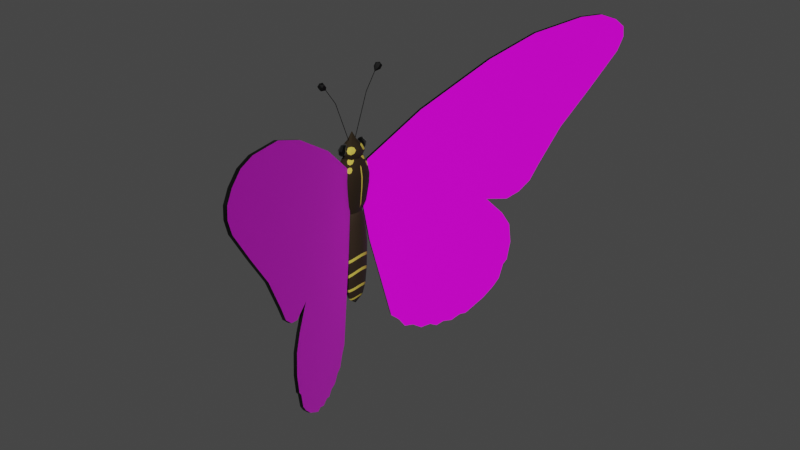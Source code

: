 # Source: monarch_butterfly.blend  (saved by Blender 3.2.14; exported with 4.5.12 LTS)
import bpy
from mathutils import Matrix  # noqa: F401  (used for matrix-valued properties, if any)

bpy.ops.wm.read_factory_settings(use_empty=True)
scene = bpy.context.scene
scene.name = 'Scene'

# ---- collections
col_collection = bpy.data.collections.new('Collection'); scene.collection.children.link(col_collection)

# ---- images (referenced by path relative to the original .blend; pixels are not part of the script)
import os
ASSET_DIR = os.environ.get("B2B_ASSET_DIR", "")  # directory of the original .blend (textures are referenced by path, not embedded)
HERE = os.path.dirname(os.path.abspath(__file__))  # packed textures are extracted next to this script under _unpacked/

def load_image(name, relpath, width, height, colorspace="sRGB"):
    """Load a texture the original file referenced (path relative to the .blend, or extracted next to this script)."""
    p = next((c for c in (os.path.join(HERE, relpath), os.path.join(ASSET_DIR, relpath)) if relpath and os.path.exists(c)), "")
    if p:
        img = bpy.data.images.load(p, check_existing=True)
        img.name = name
    else:  # same state as the original file: an image datablock whose file is absent (Cycles renders it pink)
        img = bpy.data.images.new(name, width, height)
        img.source = "FILE"
        img.filepath = "//" + (relpath or name)
    img.colorspace_settings.name = colorspace
    return img
img_screenshot_21_png = load_image('Screenshot_21.png', 'textures/Screenshot_21.png', 1024, 1024, 'sRGB')

# ---- materials (node trees are filled in below, after node groups)
mat_material_001 = bpy.data.materials.new('Material.001')
mat_material_001.use_transparent_shadow = False
mat_wings_sides = bpy.data.materials.new('wings_sides')
mat_wings_sides.use_transparent_shadow = False
mat_tail = bpy.data.materials.new('tail')
mat_tail.use_transparent_shadow = False
mat_tail_strips = bpy.data.materials.new('tail_strips')
mat_tail_strips.use_transparent_shadow = False
mat_body_head = bpy.data.materials.new('body_head')
mat_body_head.use_transparent_shadow = False
mat_antenas = bpy.data.materials.new('antenas')
mat_antenas.use_transparent_shadow = False
mat_eyes = bpy.data.materials.new('eyes')
mat_eyes.use_transparent_shadow = False

# ---- node groups
ng_auto_smooth = bpy.data.node_groups.new('Auto Smooth', 'GeometryNodeTree')
_s = ng_auto_smooth.interface.new_socket(name='Geometry', in_out='OUTPUT', socket_type='NodeSocketGeometry')
_s = ng_auto_smooth.interface.new_socket(name='Geometry', in_out='INPUT', socket_type='NodeSocketGeometry')
_s = ng_auto_smooth.interface.new_socket(name='Angle', in_out='INPUT', socket_type='NodeSocketFloat')
_s.subtype = 'ANGLE'
_s.min_value = 0.0
_s.max_value = 3.142
ng_auto_smooth.is_modifier = True
_N = ng_auto_smooth.nodes; _L = ng_auto_smooth.links
n0 = _N.new('NodeGroupOutput'); n0.name = 'Group Output'; n0.location = (480, -100)
n1 = _N.new('NodeGroupInput'); n1.name = 'Group Input'; n1.location = (-420, -300)
n2 = _N.new('NodeGroupInput'); n2.name = 'Group Input.001'; n2.location = (-60, -100)
n3 = _N.new('GeometryNodeSetShadeSmooth'); n3.name = 'Set Shade Smooth'; n3.location = (120, -100)
n3.domain = 'EDGE'
n4 = _N.new('GeometryNodeSetShadeSmooth'); n4.name = 'Set Shade Smooth.001'; n4.location = (300, -100)
n5 = _N.new('GeometryNodeInputMeshEdgeAngle'); n5.name = 'Edge Angle'; n5.location = (-420, -220)
n6 = _N.new('GeometryNodeInputEdgeSmooth'); n6.name = 'Is Edge Smooth'; n6.location = (-60, -160)
n7 = _N.new('GeometryNodeInputShadeSmooth'); n7.name = 'Is Face Smooth'; n7.location = (-240, -340)
n8 = _N.new('FunctionNodeBooleanMath'); n8.name = 'Boolean Math'; n8.location = (-60, -220)
n9 = _N.new('FunctionNodeCompare'); n9.name = 'Compare'; n9.location = (-240, -180)
n9.operation = 'LESS_EQUAL'
_L.new(n5.outputs[0], n9.inputs[0])
_L.new(n4.outputs[0], n0.inputs[0])
_L.new(n1.outputs[1], n9.inputs[1])
_L.new(n9.outputs[0], n8.inputs[0])
_L.new(n7.outputs[0], n8.inputs[1])
_L.new(n2.outputs[0], n3.inputs[0])
_L.new(n6.outputs[0], n3.inputs[1])
_L.new(n3.outputs[0], n4.inputs[0])
_L.new(n8.outputs[0], n3.inputs[2])
n0.is_active_output = True

# ---- material node trees
mat_material_001.use_nodes = True; mat_material_001.node_tree.nodes.clear()
_N = mat_material_001.node_tree.nodes; _L = mat_material_001.node_tree.links
n0 = _N.new('ShaderNodeBsdfPrincipled'); n0.name = 'Principled BSDF'; n0.location = (10, 300)
n0.distribution = 'GGX'
n0.subsurface_method = 'RANDOM_WALK_SKIN'
n0.inputs[1].default_value = 0.06218
n0.inputs[2].default_value = 0.8368
n0.inputs[3].default_value = 1.45
n0.inputs[13].default_value = 0.08549
n0.inputs[24].default_value = 0.03109
n0.inputs[27].default_value = (0.0, 0.0, 0.0, 1.0)
n0.inputs[28].default_value = 1.0
n1 = _N.new('ShaderNodeOutputMaterial'); n1.name = 'Material Output'; n1.location = (300, 300)
n2 = _N.new('ShaderNodeTexImage'); n2.name = 'Image Texture'; n2.location = (-280, 280)
n2.image = img_screenshot_21_png
_L.new(n0.outputs[0], n1.inputs[0])
_L.new(n2.outputs[0], n0.inputs[0])
n1.is_active_output = True
mat_wings_sides.use_nodes = True; mat_wings_sides.node_tree.nodes.clear()
_N = mat_wings_sides.node_tree.nodes; _L = mat_wings_sides.node_tree.links
n0 = _N.new('ShaderNodeBsdfPrincipled'); n0.name = 'Principled BSDF'; n0.location = (10, 300)
n0.distribution = 'GGX'
n0.subsurface_method = 'RANDOM_WALK_SKIN'
n0.inputs[0].default_value = (0.0, 0.0, 0.0, 1.0)
n0.inputs[1].default_value = 0.03627
n0.inputs[2].default_value = 0.8264
n0.inputs[3].default_value = 1.45
n0.inputs[13].default_value = 0.1891
n0.inputs[24].default_value = 0.009326
n0.inputs[27].default_value = (0.0, 0.0, 0.0, 1.0)
n0.inputs[28].default_value = 1.0
n1 = _N.new('ShaderNodeOutputMaterial'); n1.name = 'Material Output'; n1.location = (300, 300)
_L.new(n0.outputs[0], n1.inputs[0])
n1.is_active_output = True
mat_tail.use_nodes = True; mat_tail.node_tree.nodes.clear()
_N = mat_tail.node_tree.nodes; _L = mat_tail.node_tree.links
n0 = _N.new('ShaderNodeBsdfPrincipled'); n0.name = 'Principled BSDF'; n0.location = (10, 300)
n0.distribution = 'GGX'
n0.subsurface_method = 'RANDOM_WALK_SKIN'
n0.inputs[0].default_value = (0.02717, 0.01757, 0.01042, 1.0)
n0.inputs[2].default_value = 0.7798
n0.inputs[3].default_value = 1.45
n0.inputs[13].default_value = 0.1321
n0.inputs[24].default_value = 0.02383
n0.inputs[27].default_value = (0.0, 0.0, 0.0, 1.0)
n0.inputs[28].default_value = 1.0
n1 = _N.new('ShaderNodeOutputMaterial'); n1.name = 'Material Output'; n1.location = (300, 300)
_L.new(n0.outputs[0], n1.inputs[0])
n1.is_active_output = True
mat_tail_strips.use_nodes = True; mat_tail_strips.node_tree.nodes.clear()
_N = mat_tail_strips.node_tree.nodes; _L = mat_tail_strips.node_tree.links
n0 = _N.new('ShaderNodeBsdfPrincipled'); n0.name = 'Principled BSDF'; n0.location = (10, 300)
n0.distribution = 'GGX'
n0.subsurface_method = 'RANDOM_WALK_SKIN'
n0.inputs[0].default_value = (0.6267, 0.4866, 0.06831, 1.0)
n0.inputs[2].default_value = 0.842
n0.inputs[3].default_value = 1.45
n0.inputs[13].default_value = 0.09067
n0.inputs[24].default_value = 0.01658
n0.inputs[27].default_value = (0.0, 0.0, 0.0, 1.0)
n0.inputs[28].default_value = 1.0
n1 = _N.new('ShaderNodeOutputMaterial'); n1.name = 'Material Output'; n1.location = (300, 300)
_L.new(n0.outputs[0], n1.inputs[0])
n1.is_active_output = True
mat_body_head.use_nodes = True; mat_body_head.node_tree.nodes.clear()
_N = mat_body_head.node_tree.nodes; _L = mat_body_head.node_tree.links
n0 = _N.new('ShaderNodeBsdfPrincipled'); n0.name = 'Principled BSDF'; n0.location = (10, 300)
n0.distribution = 'GGX'
n0.subsurface_method = 'RANDOM_WALK_SKIN'
n0.inputs[0].default_value = (0.02365, 0.01602, 0.008286, 1.0)
n0.inputs[2].default_value = 0.7746
n0.inputs[3].default_value = 1.45
n0.inputs[13].default_value = 0.08549
n0.inputs[24].default_value = 0.02487
n0.inputs[27].default_value = (0.0, 0.0, 0.0, 1.0)
n0.inputs[28].default_value = 1.0
n1 = _N.new('ShaderNodeOutputMaterial'); n1.name = 'Material Output'; n1.location = (300, 300)
_L.new(n0.outputs[0], n1.inputs[0])
n1.is_active_output = True
mat_antenas.use_nodes = True; mat_antenas.node_tree.nodes.clear()
_N = mat_antenas.node_tree.nodes; _L = mat_antenas.node_tree.links
n0 = _N.new('ShaderNodeBsdfPrincipled'); n0.name = 'Principled BSDF'; n0.location = (10, 300)
n0.distribution = 'GGX'
n0.subsurface_method = 'RANDOM_WALK_SKIN'
n0.inputs[0].default_value = (0.0, 0.0, 0.0, 1.0)
n0.inputs[2].default_value = 0.6508
n0.inputs[3].default_value = 1.45
n0.inputs[13].default_value = 0.1587
n0.inputs[24].default_value = 0.0254
n0.inputs[27].default_value = (0.0, 0.0, 0.0, 1.0)
n0.inputs[28].default_value = 1.0
n1 = _N.new('ShaderNodeOutputMaterial'); n1.name = 'Material Output'; n1.location = (300, 300)
_L.new(n0.outputs[0], n1.inputs[0])
n1.is_active_output = True
mat_eyes.use_nodes = True; mat_eyes.node_tree.nodes.clear()
_N = mat_eyes.node_tree.nodes; _L = mat_eyes.node_tree.links
n0 = _N.new('ShaderNodeBsdfPrincipled'); n0.name = 'Principled BSDF'; n0.location = (10, 300)
n0.distribution = 'GGX'
n0.subsurface_method = 'RANDOM_WALK_SKIN'
n0.inputs[0].default_value = (0.0, 0.0, 0.0, 1.0)
n0.inputs[1].default_value = 0.5238
n0.inputs[2].default_value = 0.1429
n0.inputs[3].default_value = 1.45
n0.inputs[11].default_value = 2.042
n0.inputs[13].default_value = 0.6984
n0.inputs[24].default_value = 0.1
n0.inputs[27].default_value = (0.0, 0.0, 0.0, 1.0)
n0.inputs[28].default_value = 1.0
n1 = _N.new('ShaderNodeOutputMaterial'); n1.name = 'Material Output'; n1.location = (300, 300)
_L.new(n0.outputs[0], n1.inputs[0])
n1.is_active_output = True

# ---- world
world_world = bpy.data.worlds.new('World'); scene.world = world_world
world_world.use_nodes = True; world_world.node_tree.nodes.clear()
_N = world_world.node_tree.nodes; _L = world_world.node_tree.links
n0 = _N.new('ShaderNodeOutputWorld'); n0.name = 'World Output'; n0.location = (300, 300)
n1 = _N.new('ShaderNodeBackground'); n1.name = 'Background'; n1.location = (10, 300)
n1.inputs[0].default_value = (0.05088, 0.05088, 0.05088, 1.0)
_L.new(n1.outputs[0], n0.inputs[0])
n0.is_active_output = True
world_world.color = (0.05088, 0.05088, 0.05088)
world_world.use_sun_shadow = False
world_world.sun_shadow_jitter_overblur = 0.0

# ---- meshes
me_vert = bpy.data.meshes.new('Vert')
me_vert.from_pydata([(-0.09105, 0.1232, 0.3211), (0.1003, 0.5182, 0.6437), (0.3485, 1.031, 0.9569), (0.517, 1.379, 1.111), (0.6939, 1.744, 1.187), (0.7745, 1.91, 1.185), (0.8345, 2.034, 1.132), (0.8686, 2.104, 1.064), (0.8728, 2.113, 0.9806), (0.8521, 2.07, 0.8691), (0.7528, 1.865, 0.5939), (0.6411, 1.635, 0.2974), (0.5615, 1.47, 0.00795), (0.5284, 1.402, -0.1249), (0.486, 1.315, -0.2056), (0.4384, 1.216, -0.2483), (0.3569, 1.048, -0.2139), (0.4229, 1.184, -0.3716), (0.4539, 1.248, -0.4879), (0.4622, 1.265, -0.6563), (0.4508, 1.242, -0.8152), (0.4364, 1.212, -0.8532), (0.4219, 1.182, -0.9789), (0.3981, 1.133, -1.05), (0.3598, 1.054, -1.133), (0.3185, 0.9687, -1.197), (0.2647, 0.8577, -1.242), (0.1985, 0.721, -1.271), (0.1447, 0.61, -1.268), (0.07648, 0.4691, -1.233), (0.04442, 0.4029, -1.226), (0.02167, 0.3559, -1.152), (-0.008324, 0.294, -1.093), (-0.08715, 0.1313, -0.3621), (-0.1179, 0.0677, 0.072), (0.2874, 0.9045, -1.244), (0.231, 0.7881, -1.281), (0.1704, 0.663, -1.296), (0.1088, 0.5358, -1.279), (-0.05635, 0.1949, -0.6459), (-0.06892, 0.1125, 0.3211), (0.1224, 0.5075, 0.6437), (0.3706, 1.02, 0.9569), (0.5392, 1.368, 1.111), (0.716, 1.733, 1.187), (0.7967, 1.899, 1.185), (0.8566, 2.023, 1.132), (0.8908, 2.094, 1.064), (0.8949, 2.102, 0.9806), (0.8742, 2.06, 0.8691), (0.7749, 1.855, 0.5939), (0.6632, 1.624, 0.2974), (0.5836, 1.46, 0.00795), (0.5505, 1.391, -0.1249), (0.5081, 1.304, -0.2056), (0.4606, 1.206, -0.2483), (0.379, 1.037, -0.2139), (0.445, 1.174, -0.3716), (0.4761, 1.238, -0.4879), (0.4843, 1.255, -0.6563), (0.473, 1.231, -0.8152), (0.4585, 1.201, -0.8532), (0.444, 1.171, -0.9789), (0.4202, 1.122, -1.05), (0.382, 1.043, -1.133), (0.3406, 0.958, -1.197), (0.2868, 0.8469, -1.242), (0.2206, 0.7103, -1.271), (0.1669, 0.5993, -1.268), (0.09861, 0.4584, -1.233), (0.06655, 0.3922, -1.226), (0.0438, 0.3452, -1.152), (0.01381, 0.2833, -1.093), (-0.06501, 0.1206, -0.3621), (-0.09581, 0.05698, 0.072), (0.3095, 0.8938, -1.244), (0.2531, 0.7774, -1.281), (0.1926, 0.6523, -1.296), (0.1309, 0.5251, -1.279), (-0.03422, 0.1841, -0.6459), (-0.09058, -0.1232, 0.321), (0.1006, -0.5182, 0.6436), (0.3486, -1.031, 0.9568), (0.5171, -1.379, 1.111), (0.6938, -1.744, 1.187), (0.7744, -1.91, 1.185), (0.8344, -2.034, 1.132), (0.8685, -2.105, 1.064), (0.8726, -2.113, 0.9805), (0.8519, -2.071, 0.869), (0.7527, -1.866, 0.5938), (0.6411, -1.635, 0.2973), (0.5615, -1.471, 0.007864), (0.5285, -1.402, -0.125), (0.4861, -1.315, -0.2056), (0.4386, -1.216, -0.2483), (0.3571, -1.048, -0.2139), (0.4231, -1.184, -0.3717), (0.4541, -1.249, -0.4879), (0.4623, -1.266, -0.6564), (0.451, -1.242, -0.8153), (0.4365, -1.212, -0.8533), (0.422, -1.182, -0.979), (0.3983, -1.133, -1.05), (0.36, -1.054, -1.133), (0.3187, -0.9688, -1.197), (0.2649, -0.8577, -1.242), (0.1988, -0.7211, -1.271), (0.1451, -0.61, -1.268), (0.07685, -0.4691, -1.233), (0.04481, -0.4029, -1.226), (0.02207, -0.3559, -1.152), (-0.007898, -0.294, -1.093), (-0.08667, -0.1313, -0.3621), (-0.1174, -0.06767, 0.07191), (0.2876, -0.9046, -1.244), (0.2313, -0.7882, -1.281), (0.1707, -0.6631, -1.296), (0.1092, -0.5359, -1.279), (-0.0559, -0.1948, -0.646), (-0.06844, -0.1125, 0.321), (0.1228, -0.5075, 0.6436), (0.3708, -1.02, 0.9568), (0.5392, -1.368, 1.111), (0.716, -1.733, 1.187), (0.7966, -1.9, 1.185), (0.8565, -2.024, 1.132), (0.8906, -2.094, 1.064), (0.8947, -2.103, 0.9805), (0.8741, -2.06, 0.869), (0.7749, -1.855, 0.5938), (0.6633, -1.624, 0.2973), (0.5837, -1.46, 0.007864), (0.5506, -1.392, -0.125), (0.5082, -1.304, -0.2056), (0.4607, -1.206, -0.2483), (0.3792, -1.037, -0.2139), (0.4452, -1.174, -0.3717), (0.4762, -1.238, -0.4879), (0.4845, -1.255, -0.6564), (0.4731, -1.231, -0.8153), (0.4586, -1.201, -0.8533), (0.4442, -1.172, -0.979), (0.4204, -1.122, -1.05), (0.3822, -1.043, -1.133), (0.3408, -0.9581, -1.197), (0.2871, -0.847, -1.242), (0.2209, -0.7104, -1.271), (0.1672, -0.5993, -1.268), (0.09898, -0.4584, -1.233), (0.06695, -0.3922, -1.226), (0.04421, -0.3452, -1.152), (0.01424, -0.2833, -1.093), (-0.06453, -0.1205, -0.3621), (-0.09531, -0.05695, 0.07191), (0.3098, -0.8939, -1.244), (0.2534, -0.7775, -1.281), (0.1929, -0.6524, -1.296), (0.1313, -0.5252, -1.279), (-0.03376, -0.1841, -0.646), (-0.1189, 0.1076, -0.1765), (-0.1189, 0.1242, -0.3718), (-0.09221, 0.09938, -0.1737), (-0.08809, 0.1148, -0.365), (-0.0696, 0.07605, -0.1672), (-0.06198, 0.08783, -0.3492), (-0.05449, 0.04113, -0.1611), (-0.04453, 0.0475, -0.3343), (-0.04919, -6.67e-05, -0.1587), (-0.03841, -6.67e-05, -0.3283), (-0.05449, -0.04126, -0.1611), (-0.04453, -0.04763, -0.3343), (-0.0696, -0.07618, -0.1672), (-0.06198, -0.08796, -0.3492), (-0.09221, -0.09952, -0.1737), (-0.08809, -0.1149, -0.365), (-0.1189, -6.67e-05, -0.03894), (-0.1189, -0.1077, -0.1765), (-0.1189, -0.1244, -0.3718), (-0.1456, -0.09952, -0.1737), (-0.1497, -0.1149, -0.365), (-0.1682, -0.07618, -0.1672), (-0.1758, -0.08796, -0.3492), (-0.1189, -6.669e-05, -0.8943), (-0.1833, -0.04126, -0.1611), (-0.1932, -0.04763, -0.3343), (-0.1886, -6.665e-05, -0.1587), (-0.1994, -6.663e-05, -0.3283), (-0.1833, 0.04113, -0.1611), (-0.1932, 0.0475, -0.3343), (-0.1682, 0.07605, -0.1672), (-0.1758, 0.08783, -0.3492), (-0.1456, 0.09938, -0.1737), (-0.1497, 0.1148, -0.365), (-0.09595, 0.08543, -0.1114), (-0.1007, 0.06764, -0.08356), (-0.08534, 0.05174, -0.08242), (-0.07639, 0.06556, -0.1099), (-0.07506, 0.02797, -0.08132), (-0.0632, 0.03556, -0.1084), (-0.07145, -6.669e-05, -0.08088), (-0.05854, -6.67e-05, -0.1078), (-0.07506, -0.0281, -0.08132), (-0.0632, -0.03569, -0.1084), (-0.08534, -0.05188, -0.08242), (-0.07639, -0.06569, -0.1099), (-0.1007, -0.06777, -0.08356), (-0.09595, -0.08556, -0.1114), (-0.1189, -0.07335, -0.08404), (-0.1189, -0.0925, -0.112), (-0.137, -0.06777, -0.08356), (-0.1418, -0.08556, -0.1114), (-0.1524, -0.05188, -0.08242), (-0.1614, -0.06569, -0.1099), (-0.1627, -0.0281, -0.08132), (-0.1746, -0.03569, -0.1084), (-0.1663, -6.666e-05, -0.08088), (-0.1792, -6.666e-05, -0.1078), (-0.1627, 0.02797, -0.08132), (-0.1746, 0.03556, -0.1084), (-0.1524, 0.05174, -0.08242), (-0.1614, 0.06556, -0.1099), (-0.137, 0.06764, -0.08356), (-0.1418, 0.08543, -0.1114), (-0.1189, 0.07322, -0.08404), (-0.1189, 0.09237, -0.112), (-0.09064, 0.1053, -0.6192), (-0.09013, 0.1071, -0.5933), (-0.06575, 0.082, -0.5736), (-0.06667, 0.08057, -0.5998), (-0.04946, 0.04435, -0.5546), (-0.05065, 0.04359, -0.5811), (-0.04373, -6.671e-05, -0.547), (-0.04502, -6.671e-05, -0.5735), (-0.04946, -0.04448, -0.5546), (-0.05065, -0.04372, -0.5811), (-0.06575, -0.08213, -0.5736), (-0.06667, -0.08071, -0.5998), (-0.09013, -0.1073, -0.5933), (-0.09064, -0.1054, -0.6192), (-0.1189, -0.1161, -0.6017), (-0.1189, -0.1141, -0.6274), (-0.1476, -0.1073, -0.5933), (-0.1471, -0.1054, -0.6192), (-0.172, -0.08213, -0.5736), (-0.1711, -0.08071, -0.5998), (-0.1883, -0.04448, -0.5546), (-0.1871, -0.04372, -0.5811), (-0.194, -6.666e-05, -0.547), (-0.1927, -6.665e-05, -0.5735), (-0.1883, 0.04435, -0.5546), (-0.1871, 0.04359, -0.5811), (-0.172, 0.082, -0.5736), (-0.1711, 0.08057, -0.5998), (-0.1476, 0.1071, -0.5933), (-0.1471, 0.1053, -0.6192), (-0.1189, 0.116, -0.6017), (-0.1189, 0.1139, -0.6274), (-0.104, 0.0555, -0.8436), (-0.101, 0.06668, -0.8249), (-0.0953, 0.08786, -0.7539), (-0.09398, 0.09279, -0.7295), (-0.07292, 0.07092, -0.7159), (-0.07533, 0.0672, -0.741), (-0.08575, 0.0511, -0.815), (-0.09127, 0.04259, -0.8353), (-0.05889, 0.03831, -0.7027), (-0.062, 0.03632, -0.7284), (-0.07552, 0.02767, -0.8052), (-0.08269, 0.02309, -0.827), (-0.05398, -6.669e-05, -0.6973), (-0.05732, -6.669e-05, -0.7232), (-0.07192, -6.669e-05, -0.8012), (-0.07966, -6.669e-05, -0.8237), (-0.05889, -0.03844, -0.7027), (-0.062, -0.03646, -0.7284), (-0.07552, -0.02781, -0.8052), (-0.08269, -0.02322, -0.827), (-0.07292, -0.07105, -0.7159), (-0.07533, -0.06733, -0.741), (-0.08575, -0.05124, -0.815), (-0.09127, -0.04272, -0.8353), (-0.09398, -0.09292, -0.7295), (-0.0953, -0.088, -0.7539), (-0.101, -0.06681, -0.8249), (-0.104, -0.05563, -0.8436), (-0.1189, -0.1006, -0.7352), (-0.1189, -0.09526, -0.7593), (-0.1189, -0.07227, -0.829), (-0.1189, -0.06014, -0.8471), (-0.1438, -0.09292, -0.7295), (-0.1425, -0.088, -0.7539), (-0.1368, -0.06681, -0.8249), (-0.1338, -0.05563, -0.8436), (-0.1648, -0.07105, -0.7159), (-0.1624, -0.06733, -0.741), (-0.152, -0.05124, -0.815), (-0.1465, -0.04272, -0.8353), (-0.1789, -0.03844, -0.7027), (-0.1758, -0.03646, -0.7284), (-0.1622, -0.02781, -0.8052), (-0.1551, -0.02322, -0.827), (-0.1838, -6.666e-05, -0.6973), (-0.1804, -6.666e-05, -0.7232), (-0.1658, -6.667e-05, -0.8012), (-0.1581, -6.668e-05, -0.8237), (-0.1789, 0.03831, -0.7027), (-0.1758, 0.03632, -0.7284), (-0.1622, 0.02767, -0.8052), (-0.1551, 0.02309, -0.827), (-0.1648, 0.07092, -0.7159), (-0.1624, 0.0672, -0.741), (-0.152, 0.0511, -0.815), (-0.1465, 0.04259, -0.8353), (-0.1438, 0.09279, -0.7295), (-0.1425, 0.08786, -0.7539), (-0.1368, 0.06668, -0.8249), (-0.1338, 0.0555, -0.8436), (-0.1189, 0.1005, -0.7352), (-0.1189, 0.09513, -0.7593), (-0.1189, 0.07213, -0.829), (-0.1189, 0.06, -0.8471), (-0.08923, 0.1105, -0.4927), (-0.089, 0.1114, -0.4668), (-0.0641, 0.08455, -0.4752), (-0.06366, 0.08523, -0.4491), (-0.04731, 0.04573, -0.4584), (-0.04672, 0.0461, -0.4322), (-0.04141, -6.671e-05, -0.4517), (-0.04077, -6.671e-05, -0.4255), (-0.04731, -0.04586, -0.4584), (-0.04672, -0.04623, -0.4322), (-0.0641, -0.08469, -0.4752), (-0.06366, -0.08536, -0.4491), (-0.08923, -0.1106, -0.4927), (-0.089, -0.1115, -0.4668), (-0.1189, -0.1198, -0.5003), (-0.1189, -0.1207, -0.4744), (-0.1485, -0.1106, -0.4927), (-0.1488, -0.1115, -0.4668), (-0.1737, -0.08469, -0.4752), (-0.1741, -0.08536, -0.4491), (-0.1905, -0.04586, -0.4584), (-0.191, -0.04623, -0.4322), (-0.1964, -6.665e-05, -0.4517), (-0.197, -6.664e-05, -0.4255), (-0.1905, 0.04573, -0.4584), (-0.191, 0.0461, -0.4322), (-0.1737, 0.08455, -0.4752), (-0.1741, 0.08523, -0.4491), (-0.1485, 0.1105, -0.4927), (-0.1488, 0.1114, -0.4668), (-0.1189, 0.1205, -0.4744), (-0.1189, 0.1196, -0.5003), (-0.1189, -0.1223, -0.0001833), (-0.1189, -0.1453, 0.1404), (-0.1357, -0.06522, -0.08963), (-0.148, -0.113, -0.0001833), (-0.1534, -0.1342, 0.1404), (-0.1419, -0.0896, 0.3615), (-0.1499, -0.04991, -0.08963), (-0.1726, -0.08648, -0.0001833), (-0.1827, -0.1027, 0.1404), (-0.1615, -0.06856, 0.3615), (-0.1594, -0.02699, -0.08963), (-0.1891, -0.04678, -0.0001833), (-0.2023, -0.05557, 0.1404), (-0.1746, -0.03709, 0.3615), (-0.1628, 4.134e-05, -0.08963), (-0.1949, 4.135e-05, -0.0001833), (-0.2091, 4.135e-05, 0.1404), (-0.1791, 4.133e-05, 0.3615), (-0.1594, 0.02707, -0.08963), (-0.1891, 0.04686, -0.0001833), (-0.2023, 0.05565, 0.1404), (-0.1746, 0.03717, 0.3615), (-0.1499, 0.04999, -0.08963), (-0.1726, 0.08656, -0.0001833), (-0.1827, 0.1028, 0.1404), (-0.1615, 0.06865, 0.3615), (-0.1357, 0.06531, -0.08963), (-0.148, 0.1131, -0.0001833), (-0.1534, 0.1343, 0.1404), (-0.1419, 0.08968, 0.3615), (-0.1189, 4.134e-05, -0.1086), (-0.1189, 0.07068, -0.08963), (-0.1189, 0.1224, -0.0001833), (-0.1189, 0.1454, 0.1404), (-0.1189, 0.09706, 0.3615), (-0.1021, 0.06531, -0.08963), (-0.0898, 0.1131, -0.0001833), (-0.08434, 0.1347, 0.1404), (-0.09582, 0.08968, 0.3615), (-0.08786, 0.04999, -0.08963), (-0.06515, 0.08656, -0.0001833), (-0.05506, 0.1113, 0.1404), (-0.1189, 4.133e-05, 0.4188), (-0.07835, 0.02707, -0.08963), (-0.04867, 0.04687, -0.0001833), (-0.03549, 0.06969, 0.1404), (-0.06321, 0.03717, 0.3615), (-0.07501, 4.131e-05, -0.08963), (-0.05862, 4.131e-05, 0.3615), (-0.07835, -0.02699, -0.08963), (-0.04867, -0.04678, -0.0001833), (-0.03549, -0.06961, 0.1404), (-0.06321, -0.03709, 0.3615), (-0.08786, -0.04991, -0.08963), (-0.06515, -0.08648, -0.0001833), (-0.05506, -0.1112, 0.1404), (-0.1021, -0.06522, -0.08963), (-0.0898, -0.113, -0.0001833), (-0.08434, -0.1346, 0.1404), (-0.09582, -0.0896, 0.3615), (-0.1189, -0.0706, -0.08963), (-0.1189, -0.09698, 0.3615), (-0.1512, -0.1256, 0.2993), (-0.1549, -0.1399, 0.2214), (-0.1854, -0.107, 0.2214), (-0.1786, -0.09612, 0.2993), (-0.2058, -0.05791, 0.2214), (-0.1969, -0.052, 0.2993), (-0.2129, 4.136e-05, 0.2214), (-0.2034, 4.135e-05, 0.2993), (-0.2058, 0.05799, 0.2214), (-0.1969, 0.05208, 0.2993), (-0.1854, 0.1071, 0.2214), (-0.1786, 0.0962, 0.2993), (-0.1549, 0.1399, 0.2214), (-0.1512, 0.1257, 0.2993), (-0.1189, 0.1515, 0.2214), (-0.1189, 0.136, 0.2993), (-0.08289, 0.14, 0.2214), (-0.08656, 0.1257, 0.2993), (-0.05238, 0.1146, 0.2214), (-0.03199, 0.07218, 0.2214), (-0.04085, 0.05789, 0.2993), (-0.03199, -0.0721, 0.2214), (-0.04085, -0.05781, 0.2993), (-0.05238, -0.1145, 0.2214), (-0.08289, -0.1399, 0.2214), (-0.08656, -0.1256, 0.2993), (-0.1189, -0.1514, 0.2214), (-0.1189, -0.136, 0.2993), (-0.04345, -0.004515, -0.0001833), (-0.04345, 0.004598, -0.0001833), (-0.05363, 4.128e-05, -0.03273), (-0.02919, -0.00609, 0.1404), (-0.02919, 0.006173, 0.1404), (-0.02539, 0.006173, 0.2214), (-0.02539, -0.00609, 0.2214), (-0.03498, 0.005313, 0.2993), (-0.03498, -0.00523, 0.2993), (-0.04022, 4.129e-05, 0.3184), (-0.08819, 0.04946, 0.3776), (-0.09255, 0.08615, 0.3615), (-0.06901, 0.08131, 0.3352), (-0.0654, 0.04244, 0.3615), (-0.09742, 0.06739, 0.3735), (-0.07344, 0.06508, 0.3596), (-0.08303, 0.09127, 0.3417), (-0.06267, 0.05849, 0.3417), (-0.07706, 0.0346, 0.3735), (-0.06901, -0.08123, 0.3352), (-0.09255, -0.08607, 0.3615), (-0.08819, -0.04937, 0.3776), (-0.0654, -0.04236, 0.3615), (-0.08303, -0.09119, 0.3417), (-0.07344, -0.06499, 0.3596), (-0.09742, -0.0673, 0.3735), (-0.07706, -0.03452, 0.3735), (-0.06267, -0.05841, 0.3417), (-0.05015, 0.07853, 0.2993), (-0.06484, 0.08858, 0.32), (-0.0722, 0.1114, 0.2993), (-0.05707, 0.1034, 0.2754), (-0.05667, 0.07608, 0.3148), (-0.06089, 0.09584, 0.2988), (-0.07321, 0.1008, 0.3148), (-0.06738, 0.1119, 0.2814), (-0.05084, 0.08722, 0.2814), (-0.0722, -0.1114, 0.2993), (-0.06484, -0.0885, 0.32), (-0.05015, -0.07844, 0.2993), (-0.05707, -0.1034, 0.2754), (-0.07321, -0.1007, 0.3148), (-0.06089, -0.09575, 0.2988), (-0.05667, -0.076, 0.3148), (-0.05084, -0.08714, 0.2814), (-0.06738, -0.1118, 0.2814), (-0.1189, 0.03766, 0.5048), (-0.1189, 0.07467, 0.3555), (-0.09891, 0.02664, 0.5048), (-0.07926, 0.05281, 0.3555), (-0.09064, 4.131e-05, 0.5048), (-0.06285, 4.131e-05, 0.3555), (-0.09891, -0.02656, 0.5048), (-0.07926, -0.05273, 0.3555), (-0.1189, -0.03758, 0.5048), (-0.1189, -0.07459, 0.3555), (-0.1189, 4.13e-05, 0.5683), (-0.1389, -0.02656, 0.5048), (-0.1585, -0.05273, 0.3555), (-0.1471, 4.131e-05, 0.5048), (-0.1749, 4.131e-05, 0.3555), (-0.1389, 0.02664, 0.5048), (-0.1585, 0.05281, 0.3555), (-0.1189, 0.1027, 0.4422), (-0.04179, 4.132e-05, 0.4422), (-0.1189, -0.1026, 0.4422), (-0.1734, -0.07256, 0.4422), (-0.196, 4.131e-05, 0.4422), (-0.1734, 0.07264, 0.4422), (-0.07105, -0.02635, 0.3555), (-0.09477, -0.01326, 0.5048), (-0.09477, 0.01334, 0.5048), (-0.07105, 0.02643, 0.3555), (-0.05308, 0.03634, 0.4422), (-0.07971, 0.05222, 0.47), (-0.09217, 0.08798, 0.4422), (-0.06741, 0.03385, 0.4614), (-0.06861, 0.06647, 0.4441), (-0.05413, 0.04769, 0.422), (-0.08352, 0.0865, 0.422), (-0.09673, 0.06883, 0.463), (-0.07971, -0.05213, 0.47), (-0.09217, -0.0879, 0.4422), (-0.05248, -0.03246, 0.4436), (-0.09673, -0.06874, 0.463), (-0.06928, -0.0655, 0.4441), (-0.08352, -0.08642, 0.422), (-0.05413, -0.04761, 0.422), (-0.06741, -0.03376, 0.4615), (-0.1189, 0.1062, 0.4159), (-0.1189, 0.1042, 0.4045), (-0.1189, 0.1052, 0.4102), (-0.04067, 4.132e-05, 0.4045), (-0.0392, 4.131e-05, 0.4159), (-0.03994, 4.132e-05, 0.4102), (-0.06357, -0.07362, 0.4045), (-0.06254, -0.075, 0.4159), (-0.06306, -0.0743, 0.4102), (-0.1189, -0.1061, 0.4159), (-0.1189, -0.1041, 0.4045), (-0.1189, -0.1051, 0.4102), (-0.1752, -0.075, 0.4159), (-0.1742, -0.07362, 0.4045), (-0.1747, -0.0743, 0.4102), (-0.1986, 4.132e-05, 0.4159), (-0.1971, 4.131e-05, 0.4045), (-0.1978, 4.132e-05, 0.4102), (-0.1752, 0.07508, 0.4159), (-0.1742, 0.0737, 0.4045), (-0.1747, 0.07438, 0.4102), (-0.05091, -0.03746, 0.4159), (-0.05212, -0.03679, 0.4045), (-0.05152, -0.03712, 0.4102), (-0.05212, 0.03687, 0.4045), (-0.05087, 0.03756, 0.4159), (-0.0515, 0.03721, 0.4102), (-0.06254, 0.07508, 0.4159), (-0.06357, 0.0737, 0.4045), (-0.06306, 0.07438, 0.4102), (-0.1171, 0.2607, 0.9594), (-0.1189, 0.2602, 0.9598), (-0.1207, 0.2607, 0.9594), (-0.1214, 0.2621, 0.9583), (-0.1207, 0.2635, 0.9571), (-0.1189, 0.264, 0.9567), (-0.1171, 0.2635, 0.9571), (-0.1164, 0.2621, 0.9583), (-0.1171, 0.1643, 0.8309), (-0.1189, 0.1637, 0.8312), (-0.1207, 0.1643, 0.8309), (-0.1214, 0.1659, 0.83), (-0.1207, 0.1675, 0.8292), (-0.1189, 0.1681, 0.8289), (-0.1171, 0.1675, 0.8292), (-0.1164, 0.1659, 0.83), (-0.1189, 0.309, 0.9621), (-0.09525, 0.3203, 0.9945), (-0.09525, 0.299, 0.9713), (-0.09525, 0.3002, 1.013), (-0.09525, 0.2789, 0.9898), (-0.1189, 0.2901, 1.022), (-0.1189, 0.2688, 0.999), (-0.1189, 0.2593, 0.9561), (-0.1189, 0.3209, 1.015), (-0.1425, 0.3002, 1.013), (-0.1425, 0.2789, 0.9898), (-0.1425, 0.3203, 0.9945), (-0.1425, 0.299, 0.9713), (-0.1189, 0.3303, 0.9853), (-0.1171, 0.03344, 0.5029), (-0.1189, 0.03279, 0.5033), (-0.1207, 0.03344, 0.5029), (-0.1214, 0.035, 0.5021), (-0.1207, 0.03657, 0.5013), (-0.1189, 0.03722, 0.5009), (-0.1171, 0.03657, 0.5013), (-0.1164, 0.035, 0.5021), (-0.1189, -0.1142, 0.4896), (-0.1189, -0.1446, 0.453), (-0.1189, -0.1424, 0.4221), (-0.1309, -0.1065, 0.4878), (-0.1402, -0.1338, 0.4505), (-0.1365, -0.1348, 0.4203), (-0.1358, -0.08812, 0.4835), (-0.1486, -0.1078, 0.4444), (-0.1437, -0.1164, 0.416), (-0.1309, -0.06971, 0.4792), (-0.1396, -0.08173, 0.4383), (-0.1364, -0.09795, 0.4117), (-0.1189, -0.1211, 0.4031), (-0.1189, -0.06208, 0.4774), (-0.1189, -0.07094, 0.4358), (-0.1189, -0.09032, 0.4099), (-0.1189, -0.07747, 0.4928), (-0.1069, -0.06971, 0.4792), (-0.09812, -0.08173, 0.4383), (-0.1013, -0.09795, 0.4117), (-0.102, -0.08812, 0.4835), (-0.08916, -0.1078, 0.4444), (-0.09405, -0.1164, 0.416), (-0.1069, -0.1065, 0.4878), (-0.09761, -0.1338, 0.4505), (-0.1013, -0.1348, 0.4203), (-0.1189, 0.1142, 0.489), (-0.1189, 0.1448, 0.4526), (-0.1189, 0.1428, 0.4217), (-0.1069, 0.1066, 0.4872), (-0.09761, 0.1341, 0.45), (-0.1013, 0.1352, 0.4198), (-0.102, 0.08819, 0.4828), (-0.08916, 0.1081, 0.4438), (-0.09405, 0.1168, 0.4154), (-0.1069, 0.0698, 0.4784), (-0.09812, 0.08207, 0.4376), (-0.1013, 0.09845, 0.411), (-0.1189, 0.1217, 0.4026), (-0.1189, 0.06219, 0.4765), (-0.1189, 0.07129, 0.435), (-0.1189, 0.09083, 0.4092), (-0.1189, 0.07747, 0.4921), (-0.1309, 0.0698, 0.4784), (-0.1396, 0.08207, 0.4376), (-0.1364, 0.09845, 0.411), (-0.1358, 0.08819, 0.4828), (-0.1486, 0.1081, 0.4438), (-0.1437, 0.1168, 0.4154), (-0.1309, 0.1066, 0.4872), (-0.1402, 0.1341, 0.45), (-0.1365, 0.1352, 0.4198), (-0.1207, -0.2607, 0.9594), (-0.1189, -0.2601, 0.9598), (-0.1171, -0.2607, 0.9594), (-0.1164, -0.2621, 0.9583), (-0.1171, -0.2634, 0.9571), (-0.1189, -0.264, 0.9567), (-0.1207, -0.2634, 0.9571), (-0.1214, -0.2621, 0.9583), (-0.1207, -0.1643, 0.8309), (-0.1189, -0.1636, 0.8312), (-0.1171, -0.1643, 0.8309), (-0.1164, -0.1658, 0.83), (-0.1171, -0.1674, 0.8292), (-0.1189, -0.1681, 0.8289), (-0.1207, -0.1674, 0.8292), (-0.1214, -0.1658, 0.83), (-0.1189, -0.309, 0.9621), (-0.1425, -0.3202, 0.9945), (-0.1425, -0.2989, 0.9713), (-0.1425, -0.3001, 1.013), (-0.1425, -0.2788, 0.9898), (-0.1189, -0.2901, 1.022), (-0.1189, -0.2688, 0.999), (-0.1189, -0.2593, 0.9561), (-0.1189, -0.3208, 1.015), (-0.09525, -0.3001, 1.013), (-0.09525, -0.2788, 0.9898), (-0.09525, -0.3202, 0.9945), (-0.09525, -0.2989, 0.9713), (-0.1189, -0.3303, 0.9853), (-0.1207, -0.03339, 0.5029), (-0.1189, -0.03275, 0.5033), (-0.1171, -0.03339, 0.5029), (-0.1164, -0.03496, 0.5021), (-0.1171, -0.03653, 0.5013), (-0.1189, -0.03717, 0.5009), (-0.1207, -0.03653, 0.5013), (-0.1214, -0.03496, 0.5021)], [], [(1, 2, 3, 4, 5, 6, 7, 8, 9, 10, 11, 12, 13, 14, 15, 16, 17, 18, 19, 20, 21, 22, 23, 24, 25, 35, 26, 36, 27, 37, 28, 38, 29, 30, 31, 32, 39, 33, 34, 0), (41, 40, 74, 73, 79, 72, 71, 70, 69, 78, 68, 77, 67, 76, 66, 75, 65, 64, 63, 62, 61, 60, 59, 58, 57, 56, 55, 54, 53, 52, 51, 50, 49, 48, 47, 46, 45, 44, 43, 42), (0, 40, 41, 1), (37, 77, 68, 28), (14, 54, 55, 15), (1, 41, 42, 2), (38, 78, 69, 29), (15, 55, 56, 16), (2, 42, 43, 3), (29, 69, 70, 30), (16, 56, 57, 17), (3, 43, 44, 4), (30, 70, 71, 31), (17, 57, 58, 18), (4, 44, 45, 5), (31, 71, 72, 32), (18, 58, 59, 19), (5, 45, 46, 6), (39, 79, 73, 33), (19, 59, 60, 20), (6, 46, 47, 7), (33, 73, 74, 34), (20, 60, 61, 21), (7, 47, 48, 8), (25, 65, 75, 35), (21, 61, 62, 22), (8, 48, 49, 9), (34, 74, 40, 0), (22, 62, 63, 23), (9, 49, 50, 10), (26, 66, 76, 36), (23, 63, 64, 24), (10, 50, 51, 11), (27, 67, 77, 37), (24, 64, 65, 25), (11, 51, 52, 12), (28, 68, 78, 38), (35, 75, 66, 26), (12, 52, 53, 13), (32, 72, 79, 39), (36, 76, 67, 27), (13, 53, 54, 14), (81, 80, 114, 113, 119, 112, 111, 110, 109, 118, 108, 117, 107, 116, 106, 115, 105, 104, 103, 102, 101, 100, 99, 98, 97, 96, 95, 94, 93, 92, 91, 90, 89, 88, 87, 86, 85, 84, 83, 82), (121, 122, 123, 124, 125, 126, 127, 128, 129, 130, 131, 132, 133, 134, 135, 136, 137, 138, 139, 140, 141, 142, 143, 144, 145, 155, 146, 156, 147, 157, 148, 158, 149, 150, 151, 152, 159, 153, 154, 120), (85, 86, 126, 125), (119, 113, 153, 159), (99, 100, 140, 139), (86, 87, 127, 126), (113, 114, 154, 153), (100, 101, 141, 140), (87, 88, 128, 127), (105, 115, 155, 145), (101, 102, 142, 141), (88, 89, 129, 128), (114, 80, 120, 154), (102, 103, 143, 142), (89, 90, 130, 129), (106, 116, 156, 146), (103, 104, 144, 143), (90, 91, 131, 130), (107, 117, 157, 147), (104, 105, 145, 144), (91, 92, 132, 131), (108, 118, 158, 148), (115, 106, 146, 155), (92, 93, 133, 132), (112, 119, 159, 152), (116, 107, 147, 156), (93, 94, 134, 133), (80, 81, 121, 120), (117, 108, 148, 157), (94, 95, 135, 134), (81, 82, 122, 121), (118, 109, 149, 158), (95, 96, 136, 135), (82, 83, 123, 122), (109, 110, 150, 149), (96, 97, 137, 136), (83, 84, 124, 123), (110, 111, 151, 150), (97, 98, 138, 137), (84, 85, 125, 124), (111, 112, 152, 151), (98, 99, 139, 138), (164, 197, 199, 166), (230, 326, 328, 232), (161, 160, 162, 163), (160, 225, 194, 162), (227, 322, 324, 228), (325, 165, 167, 327), (268, 264, 263, 267), (163, 162, 164, 165), (224, 176, 195), (183, 258, 265), (352, 161, 163, 323), (195, 176, 196), (267, 271, 272, 268), (165, 164, 166, 167), (166, 199, 201, 168), (232, 328, 330, 234), (327, 167, 169, 329), (196, 176, 198), (167, 166, 168, 169), (168, 201, 203, 170), (234, 330, 332, 236), (329, 169, 171, 331), (198, 176, 200), (271, 275, 276, 272), (170, 203, 205, 172), (236, 332, 334, 238), (331, 171, 173, 333), (200, 176, 202), (275, 279, 280, 276), (169, 168, 170, 171), (238, 334, 336, 240), (333, 173, 175, 335), (202, 176, 204), (279, 283, 284, 280), (171, 170, 172, 173), (172, 205, 207, 174), (240, 336, 338, 242), (335, 175, 178, 337), (204, 176, 206), (283, 287, 288, 284), (173, 172, 174, 175), (174, 207, 209, 177), (242, 338, 340, 244), (337, 178, 180, 339), (206, 176, 208), (292, 288, 287, 291), (175, 174, 177, 178), (208, 176, 210), (339, 180, 182, 341), (179, 211, 213, 181), (296, 292, 291, 295), (178, 177, 179, 180), (177, 209, 211, 179), (244, 340, 342, 246), (210, 176, 212), (300, 296, 295, 299), (180, 179, 181, 182), (181, 213, 215, 184), (246, 342, 344, 248), (341, 182, 185, 343), (304, 300, 299, 303), (182, 181, 184, 185), (184, 215, 217, 186), (248, 344, 346, 250), (343, 185, 187, 345), (212, 176, 214), (308, 304, 303, 307), (185, 184, 186, 187), (186, 217, 219, 188), (250, 346, 348, 252), (345, 187, 189, 347), (214, 176, 216), (312, 308, 307, 311), (187, 186, 188, 189), (188, 219, 221, 190), (252, 348, 350, 254), (347, 189, 191, 349), (216, 176, 218), (311, 315, 316, 312), (189, 188, 190, 191), (190, 221, 223, 192), (254, 350, 353, 256), (349, 191, 193, 351), (218, 176, 220), (191, 190, 192, 193), (192, 223, 225, 160), (264, 259, 260, 263), (351, 193, 161, 352), (220, 176, 222), (315, 319, 320, 316), (222, 176, 224), (323, 163, 165, 325), (193, 192, 160, 161), (259, 320, 319, 260), (183, 265, 269), (183, 269, 273), (183, 273, 277), (183, 277, 281), (183, 281, 285), (183, 285, 289), (183, 289, 293), (183, 293, 297), (183, 297, 301), (183, 301, 305), (183, 305, 309), (183, 309, 313), (183, 313, 317), (183, 317, 321), (183, 321, 258), (228, 324, 326, 230), (197, 194, 195, 196), (199, 197, 196, 198), (201, 199, 198, 200), (203, 201, 200, 202), (202, 204, 205, 203), (204, 206, 207, 205), (206, 208, 209, 207), (208, 210, 211, 209), (210, 212, 213, 211), (215, 213, 212, 214), (217, 215, 214, 216), (219, 217, 216, 218), (221, 219, 218, 220), (223, 221, 220, 222), (225, 223, 222, 224), (224, 195, 194, 225), (162, 194, 197, 164), (314, 255, 257, 318), (310, 253, 255, 314), (306, 251, 253, 310), (302, 249, 251, 306), (298, 247, 249, 302), (294, 245, 247, 298), (290, 243, 245, 294), (286, 241, 243, 290), (282, 239, 241, 286), (278, 237, 239, 282), (274, 235, 237, 278), (270, 233, 235, 274), (266, 231, 233, 270), (262, 229, 231, 266), (261, 226, 229, 262), (318, 257, 226, 261), (227, 228, 229, 226), (228, 230, 231, 229), (233, 231, 230, 232), (235, 233, 232, 234), (237, 235, 234, 236), (239, 237, 236, 238), (241, 239, 238, 240), (243, 241, 240, 242), (242, 244, 245, 243), (244, 246, 247, 245), (246, 248, 249, 247), (248, 250, 251, 249), (250, 252, 253, 251), (255, 253, 252, 254), (257, 255, 254, 256), (256, 227, 226, 257), (265, 258, 259, 264), (261, 262, 263, 260), (269, 265, 264, 268), (262, 266, 267, 263), (266, 270, 271, 267), (273, 269, 268, 272), (270, 274, 275, 271), (277, 273, 272, 276), (274, 278, 279, 275), (281, 277, 276, 280), (278, 282, 283, 279), (285, 281, 280, 284), (282, 286, 287, 283), (289, 285, 284, 288), (293, 289, 288, 292), (286, 290, 291, 287), (297, 293, 292, 296), (290, 294, 295, 291), (301, 297, 296, 300), (294, 298, 299, 295), (305, 301, 300, 304), (298, 302, 303, 299), (309, 305, 304, 308), (302, 306, 307, 303), (313, 309, 308, 312), (306, 310, 311, 307), (310, 314, 315, 311), (317, 313, 312, 316), (314, 318, 319, 315), (321, 317, 316, 320), (258, 321, 320, 259), (318, 261, 260, 319), (351, 352, 353, 350), (349, 351, 350, 348), (347, 349, 348, 346), (345, 347, 346, 344), (343, 345, 344, 342), (341, 343, 342, 340), (339, 341, 340, 338), (337, 339, 338, 336), (335, 337, 336, 334), (333, 335, 334, 332), (331, 333, 332, 330), (329, 331, 330, 328), (327, 329, 328, 326), (325, 327, 326, 324), (323, 325, 324, 322), (352, 323, 322, 353), (256, 353, 322, 227), (396, 359, 415), (418, 420, 366, 362), (354, 357, 356, 414), (359, 363, 419, 416), (355, 358, 357, 354), (414, 356, 384), (442, 417, 358, 355), (358, 362, 361, 357), (356, 360, 384), (396, 363, 359), (415, 359, 416, 443), (357, 361, 360, 356), (420, 422, 370, 366), (362, 366, 365, 361), (360, 364, 384), (396, 367, 363), (363, 367, 421, 419), (361, 365, 364, 360), (422, 424, 374, 370), (366, 370, 369, 365), (364, 368, 384), (396, 371, 367), (367, 371, 423, 421), (365, 369, 368, 364), (424, 426, 378, 374), (370, 374, 373, 369), (368, 372, 384), (396, 375, 371), (371, 375, 425, 423), (369, 373, 372, 368), (374, 378, 377, 373), (372, 376, 384), (396, 379, 375), (375, 379, 427, 425), (373, 377, 376, 372), (426, 428, 382, 378), (376, 380, 384), (396, 383, 379), (379, 383, 429, 427), (377, 381, 380, 376), (428, 430, 387, 382), (378, 382, 381, 377), (396, 388, 383), (383, 388, 431, 429), (381, 386, 385, 380), (430, 432, 391, 387), (382, 387, 386, 381), (380, 385, 384), (396, 392, 388), (388, 392, 433, 431), (386, 390, 389, 385), (432, 434, 395, 391), (387, 391, 390, 386), (385, 389, 384), (439, 484, 489, 481, 441, 440), (472, 477, 476), (390, 394, 393, 389), (434, 435, 399, 395), (391, 395, 394, 390), (389, 393, 384), (396, 454, 458, 455, 392), (394, 398, 397, 393), (450, 437, 405, 447), (395, 399, 398, 394), (393, 397, 384), (392, 455, 460, 456, 473, 478, 474, 433), (447, 405, 404, 444), (435, 436, 451, 449), (398, 445, 446, 401, 397), (397, 401, 384), (396, 402, 400), (402, 406, 438, 452, 453), (437, 439, 409, 405), (435, 449, 448, 399), (401, 403, 384), (396, 406, 402), (399, 448, 445, 398), (439, 440, 412, 409), (405, 409, 408, 404), (403, 407, 384), (406, 466, 471, 463, 482, 487, 483, 438), (396, 413, 464, 469, 465), (404, 408, 407, 403), (440, 442, 355, 412), (409, 412, 411, 408), (407, 410, 384), (396, 465, 470, 466, 406), (455, 459, 460), (408, 411, 410, 407), (412, 355, 354, 411), (410, 414, 384), (396, 415, 413), (413, 415, 443, 441), (411, 354, 414, 410), (417, 416, 419, 418), (418, 419, 421, 420), (420, 421, 423, 422), (422, 423, 425, 424), (427, 426, 424, 425), (429, 428, 426, 427), (431, 430, 428, 429), (433, 432, 430, 431), (457, 400, 436, 472, 476, 473, 456, 461), (475, 434, 432, 433, 474, 479), (450, 452, 438, 437), (400, 402, 453, 451, 436), (464, 413, 441, 481, 485, 482, 463, 467), (437, 438, 483, 488, 484, 439), (440, 441, 443, 442), (416, 417, 442, 443), (417, 418, 362, 358), (444, 446, 445), (451, 453, 452), (444, 445, 448, 447), (450, 449, 451, 452), (447, 448, 449, 450), (444, 404, 403, 401, 446), (454, 462, 459), (455, 458, 459), (456, 460, 459), (457, 461, 459), (463, 471, 468), (464, 467, 468), (465, 469, 468), (466, 470, 468), (396, 400, 457, 462, 454), (457, 459, 462), (464, 468, 469), (466, 468, 471), (454, 459, 458), (456, 459, 461), (463, 468, 467), (465, 468, 470), (472, 480, 477), (473, 476, 477), (474, 478, 477), (475, 479, 477), (481, 489, 486), (482, 485, 486), (483, 487, 486), (484, 488, 486), (436, 435, 434, 475, 480, 472), (473, 477, 478), (474, 477, 479), (475, 477, 480), (481, 486, 485), (482, 486, 487), (483, 486, 488), (484, 486, 489), (517, 515, 494, 508), (490, 500, 492), (491, 534, 561, 493), (492, 500, 494, 515), (540, 530, 526, 509, 542), (518, 520, 521), (527, 514, 496, 525, 532), (494, 500, 496, 514), (527, 531, 540, 554), (509, 498, 501, 510), (496, 500, 498), (513, 555, 539, 497), (510, 501, 503, 511), (498, 500, 501), (510, 511, 548, 545), (511, 503, 505, 512), (501, 500, 503), (511, 512, 551, 548), (503, 500, 505), (558, 560, 522, 517), (540, 529, 530), (537, 558, 517, 508), (505, 500, 490), (517, 520, 518, 492, 515), (507, 490, 492, 518, 524, 519), (540, 531, 529), (526, 528, 525, 496, 498, 509), (499, 543, 546, 502), (502, 546, 549, 504), (504, 549, 552, 506), (506, 552, 534, 491), (512, 505, 490, 507), (495, 536, 555, 513), (516, 557, 536, 495), (508, 494, 514, 527), (508, 527, 554, 537), (560, 523, 521), (493, 561, 557, 516), (518, 521, 524), (517, 521, 520), (519, 521, 523), (525, 529, 532), (526, 529, 528), (509, 510, 545, 542), (527, 529, 531), (533, 551, 512, 507), (517, 522, 521), (560, 521, 522), (519, 524, 521), (525, 528, 529), (526, 530, 529), (497, 539, 543, 499), (527, 532, 529), (555, 536, 538, 556), (556, 538, 537, 554), (543, 539, 541, 544), (544, 541, 540, 542), (546, 543, 544, 547), (547, 544, 542, 545), (549, 546, 547, 550), (550, 547, 545, 548), (552, 549, 550, 553), (553, 550, 548, 551), (534, 552, 553, 535), (535, 553, 551, 533), (539, 555, 556, 541), (541, 556, 554, 540), (536, 557, 559, 538), (538, 559, 558, 537), (561, 534, 535, 562), (562, 535, 533, 560), (557, 561, 562, 559), (559, 562, 560, 558), (507, 519, 523, 560, 533), (563, 571, 578, 570), (564, 572, 571, 563), (565, 573, 572, 564), (566, 574, 573, 565), (567, 575, 574, 566), (568, 576, 575, 567), (569, 577, 576, 568), (570, 578, 577, 569), (586, 579, 581), (579, 592, 580, 581), (592, 587, 580), (586, 581, 583), (581, 580, 582, 583), (580, 587, 582), (586, 583, 585), (583, 582, 584, 585), (582, 587, 584), (586, 585, 589), (585, 584, 588, 589), (584, 587, 588), (586, 589, 591), (589, 588, 590, 591), (588, 587, 590), (586, 591, 579), (591, 590, 592, 579), (590, 587, 592), (572, 573, 595, 594), (575, 576, 598, 597), (577, 578, 600, 599), (573, 574, 596, 595), (576, 577, 599, 598), (571, 572, 594, 593), (574, 575, 597, 596), (578, 571, 593, 600), (603, 602, 605, 606), (601, 617, 604), (613, 603, 606), (602, 601, 604, 605), (613, 606, 609), (605, 604, 607, 608), (606, 605, 608, 609), (604, 617, 607), (607, 617, 610), (613, 609, 612), (608, 607, 610, 611), (609, 608, 611, 612), (612, 611, 615, 616), (610, 617, 614), (613, 612, 616), (611, 610, 614, 615), (616, 615, 619, 620), (614, 617, 618), (613, 616, 620), (615, 614, 618, 619), (620, 619, 622, 623), (618, 617, 621), (613, 620, 623), (619, 618, 621, 622), (623, 622, 625, 626), (621, 617, 624), (613, 623, 626), (622, 621, 624, 625), (626, 625, 602, 603), (624, 617, 601), (613, 626, 603), (625, 624, 601, 602), (629, 628, 631, 632), (627, 643, 630), (639, 629, 632), (628, 627, 630, 631), (639, 632, 635), (631, 630, 633, 634), (632, 631, 634, 635), (630, 643, 633), (633, 643, 636), (639, 635, 638), (634, 633, 636, 637), (635, 634, 637, 638), (638, 637, 641, 642), (636, 643, 640), (639, 638, 642), (637, 636, 640, 641), (642, 641, 645, 646), (640, 643, 644), (639, 642, 646), (641, 640, 644, 645), (646, 645, 648, 649), (644, 643, 647), (639, 646, 649), (645, 644, 647, 648), (649, 648, 651, 652), (647, 643, 650), (639, 649, 652), (648, 647, 650, 651), (652, 651, 628, 629), (650, 643, 627), (639, 652, 629), (651, 650, 627, 628), (653, 661, 668, 660), (654, 662, 661, 653), (655, 663, 662, 654), (656, 664, 663, 655), (657, 665, 664, 656), (658, 666, 665, 657), (659, 667, 666, 658), (660, 668, 667, 659), (676, 669, 671), (669, 682, 670, 671), (682, 677, 670), (676, 671, 673), (671, 670, 672, 673), (670, 677, 672), (676, 673, 675), (673, 672, 674, 675), (672, 677, 674), (676, 675, 679), (675, 674, 678, 679), (674, 677, 678), (676, 679, 681), (679, 678, 680, 681), (678, 677, 680), (676, 681, 669), (681, 680, 682, 669), (680, 677, 682), (662, 663, 685, 684), (665, 666, 688, 687), (667, 668, 690, 689), (663, 664, 686, 685), (666, 667, 689, 688), (661, 662, 684, 683), (664, 665, 687, 686), (668, 661, 683, 690)])
me_vert.polygons.foreach_set('use_smooth', [True] * 647)
me_vert.polygons.foreach_set('material_index', [0, 0, 1, 1, 1, 1, 1, 1, 1, 1, 1, 1, 1, 1, 1, 1, 1, 1, 1, 1, 1, 1, 1, 1, 1, 1, 1, 1, 1, 1, 1, 1, 1, 1, 1, 1, 1, 1, 1, 1, 1, 1, 0, 0, 1, 1, 1, 1, 1, 1, 1, 1, 1, 1, 1, 1, 1, 1, 1, 1, 1, 1, 1, 1, 1, 1, 1, 1, 1, 1, 1, 1, 1, 1, 1, 1, 1, 1, 1, 1, 1, 1, 1, 1, 2, 2, 2, 2, 2, 2, 2, 2, 2, 2, 2, 2, 2, 2, 2, 2, 2, 2, 2, 2, 2, 2, 2, 2, 2, 2, 2, 2, 2, 2, 2, 2, 2, 2, 2, 2, 2, 2, 2, 2, 2, 2, 2, 2, 2, 2, 2, 2, 2, 2, 2, 2, 2, 2, 2, 2, 2, 2, 2, 2, 2, 2, 2, 2, 2, 2, 2, 2, 2, 2, 2, 2, 2, 2, 2, 2, 2, 2, 2, 2, 2, 2, 2, 2, 2, 2, 2, 2, 2, 2, 2, 2, 2, 2, 2, 2, 2, 2, 2, 2, 2, 2, 2, 2, 2, 2, 2, 2, 2, 2, 2, 2, 2, 2, 2, 2, 2, 2, 2, 2, 2, 2, 2, 2, 2, 2, 2, 2, 2, 2, 2, 2, 2, 2, 2, 2, 2, 2, 2, 2, 2, 2, 2, 3, 3, 3, 3, 3, 3, 3, 3, 3, 3, 3, 3, 3, 3, 3, 3, 3, 3, 3, 3, 3, 3, 3, 3, 3, 3, 3, 3, 3, 3, 3, 3, 3, 3, 3, 3, 3, 3, 3, 3, 3, 3, 3, 3, 3, 3, 3, 3, 3, 3, 3, 3, 3, 3, 3, 3, 3, 3, 3, 3, 3, 3, 3, 3, 2, 4, 4, 4, 4, 4, 4, 4, 4, 4, 4, 4, 4, 4, 4, 4, 4, 4, 4, 4, 4, 4, 4, 4, 4, 4, 4, 4, 4, 4, 4, 4, 4, 4, 4, 4, 4, 4, 4, 4, 4, 4, 4, 4, 4, 4, 4, 4, 4, 4, 4, 4, 4, 4, 4, 4, 3, 4, 4, 4, 4, 4, 4, 4, 4, 4, 4, 4, 4, 4, 4, 4, 4, 4, 4, 4, 4, 4, 4, 4, 4, 4, 4, 4, 4, 4, 4, 4, 3, 4, 4, 4, 4, 4, 4, 4, 4, 4, 4, 4, 4, 4, 4, 4, 4, 4, 4, 4, 4, 4, 4, 4, 3, 3, 3, 3, 3, 4, 3, 3, 3, 3, 3, 3, 3, 3, 4, 3, 3, 3, 3, 3, 3, 3, 3, 3, 3, 3, 3, 3, 3, 3, 4, 3, 3, 3, 3, 3, 3, 3, 4, 4, 4, 4, 4, 3, 4, 4, 4, 4, 4, 4, 4, 4, 4, 4, 4, 4, 4, 4, 3, 4, 4, 4, 4, 3, 4, 4, 4, 4, 4, 4, 4, 4, 4, 4, 3, 4, 3, 3, 3, 3, 3, 4, 3, 4, 3, 3, 3, 3, 3, 4, 3, 4, 4, 4, 4, 4, 4, 4, 4, 4, 4, 4, 4, 4, 4, 4, 4, 4, 4, 4, 4, 4, 5, 5, 5, 5, 5, 5, 5, 5, 5, 5, 5, 5, 5, 5, 5, 5, 5, 5, 5, 5, 5, 5, 5, 5, 5, 5, 5, 5, 5, 5, 5, 5, 5, 5, 6, 6, 6, 6, 6, 6, 6, 6, 6, 6, 6, 6, 6, 6, 6, 6, 6, 6, 6, 6, 6, 6, 6, 6, 6, 6, 6, 6, 6, 6, 6, 6, 6, 6, 6, 6, 6, 6, 6, 6, 6, 6, 6, 6, 6, 6, 6, 6, 6, 6, 6, 6, 6, 6, 6, 6, 6, 6, 6, 6, 6, 6, 6, 6, 5, 5, 5, 5, 5, 5, 5, 5, 5, 5, 5, 5, 5, 5, 5, 5, 5, 5, 5, 5, 5, 5, 5, 5, 5, 5, 5, 5, 5, 5, 5, 5, 5, 5])
_uv = me_vert.uv_layers.new(name='UVMap')
_uv.uv.foreach_set('vector', [0.6109, 0.744, 0.7244, 0.8498, 0.8015, 0.9021, 0.8825, 0.9281, 0.9195, 0.9276, 0.947, 0.9102, 0.9627, 0.8873, 0.9647, 0.8594, 0.9553, 0.822, 0.91, 0.7293, 0.8591, 0.6295, 0.8228, 0.5321, 0.8078, 0.4875, 0.7884, 0.4603, 0.7666, 0.4458, 0.7292, 0.4571, 0.7596, 0.4044, 0.7739, 0.3655, 0.7779, 0.309, 0.7728, 0.2556, 0.7662, 0.2429, 0.7596, 0.2006, 0.7488, 0.1767, 0.7313, 0.1487, 0.7124, 0.1271, 0.6982, 0.1112, 0.6878, 0.1118, 0.6724, 0.09864, 0.6575, 0.102, 0.6446, 0.09361, 0.6328, 0.1027, 0.6164, 0.09886, 0.6015, 0.1144, 0.5868, 0.1167, 0.5763, 0.1413, 0.5625, 0.1611, 0.5401, 0.3109, 0.5258, 0.406, 0.5113, 0.5515, 0.5234, 0.6351, 0.3895, 0.7474, 0.4777, 0.6392, 0.4902, 0.5554, 0.4763, 0.4092, 0.4622, 0.3136, 0.4404, 0.163, 0.4266, 0.143, 0.4162, 0.1182, 0.4014, 0.1157, 0.3866, 0.09993, 0.3701, 0.1036, 0.3583, 0.09434, 0.3453, 0.1027, 0.3304, 0.09907, 0.3149, 0.1121, 0.3044, 0.1113, 0.2901, 0.1272, 0.271, 0.1487, 0.2534, 0.1765, 0.2424, 0.2005, 0.2357, 0.2428, 0.229, 0.2555, 0.2237, 0.309, 0.2274, 0.3657, 0.2416, 0.4049, 0.2719, 0.4582, 0.2344, 0.4464, 0.2125, 0.4607, 0.193, 0.4878, 0.1777, 0.5324, 0.1409, 0.6297, 0.08933, 0.7293, 0.04352, 0.8218, 0.03394, 0.8593, 0.0358, 0.8873, 0.05147, 0.9105, 0.07903, 0.9282, 0.1161, 0.9291, 0.1975, 0.9039, 0.2752, 0.8524, 0.0, 0.0, 0.0, 0.0, 0.0, 0.0, 0.0, 0.0, 0.0, 0.0, 0.0, 0.0, 0.0, 0.0, 0.0, 0.0, 0.0, 0.0, 0.0, 0.0, 0.0, 0.0, 0.0, 0.0, 0.0, 0.0, 0.0, 0.0, 0.0, 0.0, 0.0, 0.0, 0.0, 0.0, 0.0, 0.0, 0.0, 0.0, 0.0, 0.0, 0.0, 0.0, 0.0, 0.0, 0.0, 0.0, 0.0, 0.0, 0.0, 0.0, 0.0, 0.0, 0.0, 0.0, 0.0, 0.0, 0.0, 0.0, 0.0, 0.0, 0.0, 0.0, 0.0, 0.0, 0.0, 0.0, 0.0, 0.0, 0.0, 0.0, 0.0, 0.0, 0.0, 0.0, 0.0, 0.0, 0.0, 0.0, 0.0, 0.0, 0.0, 0.0, 0.0, 0.0, 0.0, 0.0, 0.0, 0.0, 0.0, 0.0, 0.0, 0.0, 0.0, 0.0, 0.0, 0.0, 0.0, 0.0, 0.0, 0.0, 0.0, 0.0, 0.0, 0.0, 0.0, 0.0, 0.0, 0.0, 0.0, 0.0, 0.0, 0.0, 0.0, 0.0, 0.0, 0.0, 0.0, 0.0, 0.0, 0.0, 0.0, 0.0, 0.0, 0.0, 0.0, 0.0, 0.0, 0.0, 0.0, 0.0, 0.0, 0.0, 0.0, 0.0, 0.0, 0.0, 0.0, 0.0, 0.0, 0.0, 0.0, 0.0, 0.0, 0.0, 0.0, 0.0, 0.0, 0.0, 0.0, 0.0, 0.0, 0.0, 0.0, 0.0, 0.0, 0.0, 0.0, 0.0, 0.0, 0.0, 0.0, 0.0, 0.0, 0.0, 0.0, 0.0, 0.0, 0.0, 0.0, 0.0, 0.0, 0.0, 0.0, 0.0, 0.0, 0.0, 0.0, 0.0, 0.0, 0.0, 0.0, 0.0, 0.0, 0.0, 0.0, 0.0, 0.0, 0.0, 0.0, 0.0, 0.0, 0.0, 0.0, 0.0, 0.0, 0.0, 0.0, 0.0, 0.0, 0.0, 0.0, 0.0, 0.0, 0.0, 0.0, 0.0, 0.0, 0.0, 0.0, 0.0, 0.0, 0.0, 0.0, 0.0, 0.0, 0.0, 0.0, 0.0, 0.0, 0.0, 0.0, 0.0, 0.0, 0.0, 0.0, 0.0, 0.0, 0.0, 0.0, 0.0, 0.0, 0.0, 0.0, 0.0, 0.0, 0.0, 0.0, 0.0, 0.0, 0.0, 0.0, 0.0, 0.0, 0.0, 0.0, 0.0, 0.0, 0.0, 0.0, 0.0, 0.0, 0.0, 0.0, 0.0, 0.0, 0.0, 0.0, 0.0, 0.0, 0.0, 0.0, 0.0, 0.0, 0.0, 0.0, 0.0, 0.0, 0.0, 0.0, 0.0, 0.0, 0.0, 0.0, 0.0, 0.0, 0.0, 0.0, 0.0, 0.0, 0.0, 0.0, 0.0, 0.0, 0.0, 0.0, 0.0, 0.0, 0.0, 0.0, 0.0, 0.0, 0.0, 0.0, 0.0, 0.0, 0.0, 0.0, 0.0, 0.0, 0.0, 0.0, 0.0, 0.0, 0.0, 0.0, 0.0, 0.0, 0.0, 0.0, 0.0, 0.0, 0.0, 0.0, 0.0, 0.0, 0.0, 0.0, 0.0, 0.0, 0.0, 0.6109, 0.7469, 0.5229, 0.6385, 0.5105, 0.5548, 0.5245, 0.4087, 0.5386, 0.3133, 0.5606, 0.1629, 0.5744, 0.1429, 0.5848, 0.1182, 0.5995, 0.1157, 0.6144, 0.1, 0.6309, 0.1037, 0.6427, 0.09453, 0.6556, 0.1029, 0.6706, 0.09934, 0.6861, 0.1124, 0.6965, 0.1117, 0.7108, 0.1275, 0.7298, 0.149, 0.7474, 0.1769, 0.7584, 0.2009, 0.765, 0.2431, 0.7717, 0.2559, 0.777, 0.3094, 0.7732, 0.366, 0.759, 0.4051, 0.7286, 0.4582, 0.7661, 0.4466, 0.788, 0.4609, 0.8075, 0.488, 0.8227, 0.5327, 0.8594, 0.63, 0.9108, 0.7296, 0.9565, 0.8221, 0.966, 0.8596, 0.9641, 0.8875, 0.9484, 0.9107, 0.9209, 0.9283, 0.8838, 0.9292, 0.8025, 0.9038, 0.725, 0.852, 0.3898, 0.749, 0.2752, 0.8542, 0.1975, 0.9059, 0.1159, 0.9312, 0.07877, 0.9303, 0.05114, 0.9126, 0.03544, 0.8893, 0.03357, 0.8613, 0.04315, 0.8238, 0.08903, 0.7311, 0.1406, 0.6313, 0.1775, 0.5338, 0.1928, 0.489, 0.2123, 0.4619, 0.2343, 0.4475, 0.2719, 0.4593, 0.2415, 0.406, 0.2272, 0.3667, 0.2235, 0.3099, 0.2288, 0.2563, 0.2355, 0.2435, 0.2422, 0.2011, 0.2532, 0.1772, 0.2709, 0.1492, 0.29, 0.1277, 0.3043, 0.1118, 0.3148, 0.1126, 0.3303, 0.09948, 0.3453, 0.1031, 0.3583, 0.09472, 0.3701, 0.104, 0.3867, 0.1003, 0.4015, 0.1161, 0.4163, 0.1185, 0.4268, 0.1434, 0.4406, 0.1634, 0.4625, 0.3142, 0.4766, 0.41, 0.4906, 0.5565, 0.4781, 0.6405, 0.0, 0.0, 0.0, 0.0, 0.0, 0.0, 0.0, 0.0, 0.0, 0.0, 0.0, 0.0, 0.0, 0.0, 0.0, 0.0, 0.0, 0.0, 0.0, 0.0, 0.0, 0.0, 0.0, 0.0, 0.0, 0.0, 0.0, 0.0, 0.0, 0.0, 0.0, 0.0, 0.0, 0.0, 0.0, 0.0, 0.0, 0.0, 0.0, 0.0, 0.0, 0.0, 0.0, 0.0, 0.0, 0.0, 0.0, 0.0, 0.0, 0.0, 0.0, 0.0, 0.0, 0.0, 0.0, 0.0, 0.0, 0.0, 0.0, 0.0, 0.0, 0.0, 0.0, 0.0, 0.0, 0.0, 0.0, 0.0, 0.0, 0.0, 0.0, 0.0, 0.0, 0.0, 0.0, 0.0, 0.0, 0.0, 0.0, 0.0, 0.0, 0.0, 0.0, 0.0, 0.0, 0.0, 0.0, 0.0, 0.0, 0.0, 0.0, 0.0, 0.0, 0.0, 0.0, 0.0, 0.0, 0.0, 0.0, 0.0, 0.0, 0.0, 0.0, 0.0, 0.0, 0.0, 0.0, 0.0, 0.0, 0.0, 0.0, 0.0, 0.0, 0.0, 0.0, 0.0, 0.0, 0.0, 0.0, 0.0, 0.0, 0.0, 0.0, 0.0, 0.0, 0.0, 0.0, 0.0, 0.0, 0.0, 0.0, 0.0, 0.0, 0.0, 0.0, 0.0, 0.0, 0.0, 0.0, 0.0, 0.0, 0.0, 0.0, 0.0, 0.0, 0.0, 0.0, 0.0, 0.0, 0.0, 0.0, 0.0, 0.0, 0.0, 0.0, 0.0, 0.0, 0.0, 0.0, 0.0, 0.0, 0.0, 0.0, 0.0, 0.0, 0.0, 0.0, 0.0, 0.0, 0.0, 0.0, 0.0, 0.0, 0.0, 0.0, 0.0, 0.0, 0.0, 0.0, 0.0, 0.0, 0.0, 0.0, 0.0, 0.0, 0.0, 0.0, 0.0, 0.0, 0.0, 0.0, 0.0, 0.0, 0.0, 0.0, 0.0, 0.0, 0.0, 0.0, 0.0, 0.0, 0.0, 0.0, 0.0, 0.0, 0.0, 0.0, 0.0, 0.0, 0.0, 0.0, 0.0, 0.0, 0.0, 0.0, 0.0, 0.0, 0.0, 0.0, 0.0, 0.0, 0.0, 0.0, 0.0, 0.0, 0.0, 0.0, 0.0, 0.0, 0.0, 0.0, 0.0, 0.0, 0.0, 0.0, 0.0, 0.0, 0.0, 0.0, 0.0, 0.0, 0.0, 0.0, 0.0, 0.0, 0.0, 0.0, 0.0, 0.0, 0.0, 0.0, 0.0, 0.0, 0.0, 0.0, 0.0, 0.0, 0.0, 0.0, 0.0, 0.0, 0.0, 0.0, 0.0, 0.0, 0.0, 0.0, 0.0, 0.0, 0.0, 0.0, 0.0, 0.0, 0.0, 0.0, 0.0, 0.0, 0.0, 0.0, 0.0, 0.0, 0.0, 0.0, 0.0, 0.0, 0.0, 0.0, 0.0, 0.0, 0.0, 0.0, 0.0, 0.0, 0.0, 0.0, 0.0, 0.0, 0.0, 0.0, 0.0, 0.0, 0.0, 0.0, 0.0, 0.0, 0.0, 0.0, 0.0, 0.0, 0.0, 0.0, 0.0, 0.0, 0.0, 0.0, 0.0, 0.0, 0.0, 0.0, 0.0, 0.625, 0.6667, 0.625, 0.7923, 0.5625, 0.79, 0.5625, 0.6667, 0.5625, 0.3428, 0.5625, 0.4114, 0.5, 0.4113, 0.5, 0.3428, 0.75, 0.5, 0.75, 0.6667, 0.6875, 0.6667, 0.6875, 0.5, 0.75, 0.6667, 0.75, 0.7955, 0.6875, 0.7946, 0.6875, 0.6667, 0.6875, 0.3424, 0.6875, 0.4118, 0.625, 0.4116, 0.625, 0.3426, 0.625, 0.4299, 0.625, 0.5, 0.5625, 0.5, 0.5625, 0.4301, 0.57, 0.1303, 0.6174, 0.1301, 0.6239, 0.1889, 0.5636, 0.1884, 0.6875, 0.5, 0.6875, 0.6667, 0.625, 0.6667, 0.625, 0.5, 0.7448, 0.8611, 0.7187, 1.0, 0.6927, 0.8612, 0.6562, 0.0, 0.676, 0.1056, 0.6364, 0.1059, 0.75, 0.4296, 0.75, 0.5, 0.6875, 0.5, 0.6875, 0.4297, 0.6823, 0.8612, 0.6562, 1.0, 0.6302, 0.8612, 0.5614, 0.1884, 0.5011, 0.1882, 0.5075, 0.1304, 0.555, 0.1303, 0.625, 0.5, 0.625, 0.6667, 0.5625, 0.6667, 0.5625, 0.5, 0.5625, 0.6667, 0.5625, 0.79, 0.5, 0.789, 0.5, 0.6667, 0.5, 0.3428, 0.5, 0.4113, 0.4375, 0.4114, 0.4375, 0.3428, 0.5625, 0.4301, 0.5625, 0.5, 0.5, 0.5, 0.5, 0.4302, 0.6198, 0.8612, 0.5937, 1.0, 0.5677, 0.8612, 0.5625, 0.5, 0.5625, 0.6667, 0.5, 0.6667, 0.5, 0.5, 0.5, 0.6667, 0.5, 0.789, 0.4375, 0.79, 0.4375, 0.6667, 0.4375, 0.3428, 0.4375, 0.4114, 0.375, 0.4116, 0.375, 0.3426, 0.5, 0.4302, 0.5, 0.5, 0.4375, 0.5, 0.4375, 0.4301, 0.5573, 0.8612, 0.5312, 1.0, 0.5052, 0.8612, 0.4989, 0.1882, 0.4386, 0.1884, 0.445, 0.1303, 0.4925, 0.1304, 0.4375, 0.6667, 0.4375, 0.79, 0.375, 0.7923, 0.375, 0.6667, 0.375, 0.3426, 0.375, 0.4116, 0.3125, 0.4118, 0.3125, 0.3424, 0.4375, 0.4301, 0.4375, 0.5, 0.375, 0.5, 0.375, 0.4299, 0.4948, 0.8612, 0.4687, 1.0, 0.4427, 0.8612, 0.4364, 0.1884, 0.3761, 0.1889, 0.3826, 0.1301, 0.43, 0.1303, 0.5, 0.5, 0.5, 0.6667, 0.4375, 0.6667, 0.4375, 0.5, 0.3125, 0.3424, 0.3125, 0.4118, 0.25, 0.4119, 0.25, 0.3423, 0.375, 0.4299, 0.375, 0.5, 0.3125, 0.5, 0.3125, 0.4297, 0.4323, 0.8612, 0.4062, 1.0, 0.3802, 0.8612, 0.3739, 0.1889, 0.3136, 0.1894, 0.3201, 0.13, 0.3674, 0.1301, 0.4375, 0.5, 0.4375, 0.6667, 0.375, 0.6667, 0.375, 0.5, 0.375, 0.6667, 0.375, 0.7923, 0.3125, 0.7946, 0.3125, 0.6667, 0.25, 0.3423, 0.25, 0.4119, 0.1875, 0.4118, 0.1875, 0.3424, 0.3125, 0.4297, 0.3125, 0.5, 0.25, 0.5, 0.25, 0.4296, 0.3698, 0.8612, 0.3437, 1.0, 0.3177, 0.8612, 0.3114, 0.1894, 0.2511, 0.1896, 0.2576, 0.1299, 0.3049, 0.13, 0.375, 0.5, 0.375, 0.6667, 0.3125, 0.6667, 0.3125, 0.5, 0.3125, 0.6667, 0.3125, 0.7946, 0.25, 0.7955, 0.25, 0.6667, 0.1875, 0.3424, 0.1875, 0.4118, 0.125, 0.4116, 0.125, 0.3426, 0.25, 0.4296, 0.25, 0.5, 0.1875, 0.5, 0.1875, 0.4297, 0.3073, 0.8612, 0.2812, 1.0, 0.2552, 0.8611, 0.1951, 0.13, 0.2424, 0.1299, 0.2489, 0.1896, 0.1886, 0.1894, 0.3125, 0.5, 0.3125, 0.6667, 0.25, 0.6667, 0.25, 0.5, 0.2448, 0.8611, 0.2188, 1.0, 0.1927, 0.8612, 0.1875, 0.4297, 0.1875, 0.5, 0.125, 0.5, 0.125, 0.4299, 0.1875, 0.6667, 0.1875, 0.7946, 0.125, 0.7923, 0.125, 0.6667, 0.1326, 0.1301, 0.1799, 0.13, 0.1864, 0.1894, 0.1261, 0.1889, 0.25, 0.5, 0.25, 0.6667, 0.1875, 0.6667, 0.1875, 0.5, 0.25, 0.6667, 0.25, 0.7955, 0.1875, 0.7946, 0.1875, 0.6667, 0.125, 0.3426, 0.125, 0.4116, 0.0625, 0.4114, 0.0625, 0.3428, 0.1823, 0.8612, 0.1563, 1.0, 0.1302, 0.8612, 0.07005, 0.1303, 0.1174, 0.1301, 0.1239, 0.1889, 0.06356, 0.1884, 0.1875, 0.5, 0.1875, 0.6667, 0.125, 0.6667, 0.125, 0.5, 0.125, 0.6667, 0.125, 0.7923, 0.0625, 0.79, 0.0625, 0.6667, 0.0625, 0.3428, 0.0625, 0.4114, 0.0, 0.4113, 0.0, 0.3428, 0.125, 0.4299, 0.125, 0.5, 0.0625, 0.5, 0.0625, 0.4301, 0.007529, 0.1304, 0.05495, 0.1303, 0.06144, 0.1884, 0.001061, 0.1882, 0.125, 0.5, 0.125, 0.6667, 0.0625, 0.6667, 0.0625, 0.5, 0.0625, 0.6667, 0.0625, 0.79, 0.0, 0.789, 0.0, 0.6667, 1.0, 0.3428, 1.0, 0.4113, 0.9375, 0.4114, 0.9375, 0.3428, 0.0625, 0.4301, 0.0625, 0.5, 0.0, 0.5, 0.0, 0.4302, 0.1198, 0.8612, 0.09375, 1.0, 0.06772, 0.8612, 0.945, 0.1303, 0.9925, 0.1304, 0.9989, 0.1882, 0.9386, 0.1884, 0.0625, 0.5, 0.0625, 0.6667, 0.0, 0.6667, 0.0, 0.5, 1.0, 0.6667, 1.0, 0.789, 0.9375, 0.79, 0.9375, 0.6667, 0.9375, 0.3428, 0.9375, 0.4114, 0.875, 0.4116, 0.875, 0.3426, 1.0, 0.4302, 1.0, 0.5, 0.9375, 0.5, 0.9375, 0.4301, 0.05728, 0.8612, 0.03125, 1.0, 0.005223, 0.8612, 0.8826, 0.1301, 0.93, 0.1303, 0.9364, 0.1884, 0.8761, 0.1889, 1.0, 0.5, 1.0, 0.6667, 0.9375, 0.6667, 0.9375, 0.5, 0.9375, 0.6667, 0.9375, 0.79, 0.875, 0.7923, 0.875, 0.6667, 0.875, 0.3426, 0.875, 0.4116, 0.8125, 0.4118, 0.8125, 0.3424, 0.9375, 0.4301, 0.9375, 0.5, 0.875, 0.5, 0.875, 0.4299, 0.9948, 0.8612, 0.9688, 1.0, 0.9427, 0.8612, 0.8739, 0.1889, 0.8136, 0.1894, 0.8201, 0.13, 0.8674, 0.1301, 0.9375, 0.5, 0.9375, 0.6667, 0.875, 0.6667, 0.875, 0.5, 0.875, 0.6667, 0.875, 0.7923, 0.8125, 0.7946, 0.8125, 0.6667, 0.8125, 0.3424, 0.8125, 0.4118, 0.75, 0.4119, 0.75, 0.3423, 0.875, 0.4299, 0.875, 0.5, 0.8125, 0.5, 0.8125, 0.4297, 0.9323, 0.8612, 0.9062, 1.0, 0.8802, 0.8612, 0.875, 0.5, 0.875, 0.6667, 0.8125, 0.6667, 0.8125, 0.5, 0.8125, 0.6667, 0.8125, 0.7946, 0.75, 0.7955, 0.75, 0.6667, 0.6326, 0.1301, 0.6799, 0.13, 0.6864, 0.1894, 0.6261, 0.1889, 0.8125, 0.4297, 0.8125, 0.5, 0.75, 0.5, 0.75, 0.4296, 0.8698, 0.8612, 0.8437, 1.0, 0.8177, 0.8612, 0.8114, 0.1894, 0.7511, 0.1896, 0.7576, 0.1299, 0.8049, 0.13, 0.8073, 0.8612, 0.7812, 1.0, 0.7552, 0.8611, 0.6875, 0.4297, 0.6875, 0.5, 0.625, 0.5, 0.625, 0.4299, 0.8125, 0.5, 0.8125, 0.6667, 0.75, 0.6667, 0.75, 0.5, 0.6951, 0.13, 0.7424, 0.1299, 0.7489, 0.1896, 0.6886, 0.1894, 0.5937, 0.0, 0.6136, 0.1059, 0.5738, 0.1062, 0.5312, 0.0, 0.5512, 0.1062, 0.5113, 0.1064, 0.4687, 0.0, 0.4887, 0.1064, 0.4488, 0.1062, 0.4062, 0.0, 0.4262, 0.1062, 0.3864, 0.1059, 0.3437, 0.0, 0.3636, 0.1059, 0.324, 0.1056, 0.2812, 0.0, 0.301, 0.1056, 0.2615, 0.1055, 0.2188, 0.0, 0.2385, 0.1055, 0.199, 0.1056, 0.1563, 0.0, 0.176, 0.1056, 0.1364, 0.1059, 0.09375, 0.0, 0.1136, 0.1059, 0.07383, 0.1062, 0.03125, 0.0, 0.05117, 0.1062, 0.01131, 0.1064, 0.9688, 0.0, 0.9887, 0.1064, 0.9488, 0.1062, 0.9062, 0.0, 0.9262, 0.1062, 0.8864, 0.1059, 0.8437, 0.0, 0.8636, 0.1059, 0.824, 0.1056, 0.7812, 0.0, 0.801, 0.1056, 0.7615, 0.1055, 0.7187, 0.0, 0.7385, 0.1055, 0.699, 0.1056, 0.625, 0.3426, 0.625, 0.4116, 0.5625, 0.4114, 0.5625, 0.3428, 0.625, 0.7923, 0.6875, 0.7946, 0.6823, 0.8612, 0.6302, 0.8612, 0.5625, 0.79, 0.625, 0.7923, 0.6198, 0.8612, 0.5677, 0.8612, 0.5, 0.789, 0.5625, 0.79, 0.5573, 0.8612, 0.5052, 0.8612, 0.4375, 0.79, 0.5, 0.789, 0.4948, 0.8612, 0.4427, 0.8612, 0.4323, 0.8612, 0.3802, 0.8612, 0.375, 0.7923, 0.4375, 0.79, 0.3698, 0.8612, 0.3177, 0.8612, 0.3125, 0.7946, 0.375, 0.7923, 0.3073, 0.8612, 0.2552, 0.8611, 0.25, 0.7955, 0.3125, 0.7946, 0.2448, 0.8611, 0.1927, 0.8612, 0.1875, 0.7946, 0.25, 0.7955, 0.1823, 0.8612, 0.1302, 0.8612, 0.125, 0.7923, 0.1875, 0.7946, 0.0625, 0.79, 0.125, 0.7923, 0.1198, 0.8612, 0.06772, 0.8612, 0.0, 0.789, 0.0625, 0.79, 0.05728, 0.8612, 0.005223, 0.8612, 0.9375, 0.79, 1.0, 0.789, 0.9948, 0.8612, 0.9427, 0.8612, 0.875, 0.7923, 0.9375, 0.79, 0.9323, 0.8612, 0.8802, 0.8612, 0.8125, 0.7946, 0.875, 0.7923, 0.8698, 0.8612, 0.8177, 0.8612, 0.75, 0.7955, 0.8125, 0.7946, 0.8073, 0.8612, 0.7552, 0.8611, 0.7448, 0.8611, 0.6927, 0.8612, 0.6875, 0.7946, 0.75, 0.7955, 0.6875, 0.6667, 0.6875, 0.7946, 0.625, 0.7923, 0.625, 0.6667, 0.8125, 0.2117, 0.8125, 0.3207, 0.75, 0.3206, 0.75, 0.2121, 0.875, 0.2107, 0.875, 0.321, 0.8125, 0.3207, 0.8125, 0.2117, 0.9375, 0.2099, 0.9375, 0.3212, 0.875, 0.321, 0.875, 0.2107, 1.0, 0.2096, 1.0, 0.3213, 0.9375, 0.3212, 0.9375, 0.2099, 0.0625, 0.2099, 0.0625, 0.3212, 0.0, 0.3213, 0.0, 0.2096, 0.125, 0.2107, 0.125, 0.321, 0.0625, 0.3212, 0.0625, 0.2099, 0.1875, 0.2117, 0.1875, 0.3207, 0.125, 0.321, 0.125, 0.2107, 0.25, 0.2121, 0.25, 0.3206, 0.1875, 0.3207, 0.1875, 0.2117, 0.3125, 0.2117, 0.3125, 0.3207, 0.25, 0.3206, 0.25, 0.2121, 0.375, 0.2107, 0.375, 0.321, 0.3125, 0.3207, 0.3125, 0.2117, 0.4375, 0.2099, 0.4375, 0.3212, 0.375, 0.321, 0.375, 0.2107, 0.5, 0.2096, 0.5, 0.3213, 0.4375, 0.3212, 0.4375, 0.2099, 0.5625, 0.2099, 0.5625, 0.3212, 0.5, 0.3213, 0.5, 0.2096, 0.625, 0.2107, 0.625, 0.321, 0.5625, 0.3212, 0.5625, 0.2099, 0.6875, 0.2117, 0.6875, 0.3207, 0.625, 0.321, 0.625, 0.2107, 0.75, 0.2121, 0.75, 0.3206, 0.6875, 0.3207, 0.6875, 0.2117, 0.6875, 0.3424, 0.625, 0.3426, 0.625, 0.321, 0.6875, 0.3207, 0.625, 0.3426, 0.5625, 0.3428, 0.5625, 0.3212, 0.625, 0.321, 0.5, 0.3213, 0.5625, 0.3212, 0.5625, 0.3428, 0.5, 0.3428, 0.4375, 0.3212, 0.5, 0.3213, 0.5, 0.3428, 0.4375, 0.3428, 0.375, 0.321, 0.4375, 0.3212, 0.4375, 0.3428, 0.375, 0.3426, 0.3125, 0.3207, 0.375, 0.321, 0.375, 0.3426, 0.3125, 0.3424, 0.25, 0.3206, 0.3125, 0.3207, 0.3125, 0.3424, 0.25, 0.3423, 0.1875, 0.3207, 0.25, 0.3206, 0.25, 0.3423, 0.1875, 0.3424, 0.1875, 0.3424, 0.125, 0.3426, 0.125, 0.321, 0.1875, 0.3207, 0.125, 0.3426, 0.0625, 0.3428, 0.0625, 0.3212, 0.125, 0.321, 0.0625, 0.3428, 0.0, 0.3428, 0.0, 0.3213, 0.0625, 0.3212, 1.0, 0.3428, 0.9375, 0.3428, 0.9375, 0.3212, 1.0, 0.3213, 0.9375, 0.3428, 0.875, 0.3426, 0.875, 0.321, 0.9375, 0.3212, 0.8125, 0.3207, 0.875, 0.321, 0.875, 0.3426, 0.8125, 0.3424, 0.75, 0.3206, 0.8125, 0.3207, 0.8125, 0.3424, 0.75, 0.3423, 0.75, 0.3423, 0.6875, 0.3424, 0.6875, 0.3207, 0.75, 0.3206, 0.6364, 0.1059, 0.676, 0.1056, 0.6799, 0.13, 0.6326, 0.1301, 0.6875, 0.2117, 0.625, 0.2107, 0.6261, 0.1889, 0.6864, 0.1894, 0.5738, 0.1062, 0.6136, 0.1059, 0.6174, 0.1301, 0.57, 0.1303, 0.625, 0.2107, 0.5625, 0.2099, 0.5636, 0.1884, 0.6239, 0.1889, 0.5625, 0.2099, 0.5, 0.2096, 0.5011, 0.1882, 0.5614, 0.1884, 0.5113, 0.1064, 0.5512, 0.1062, 0.555, 0.1303, 0.5075, 0.1304, 0.5, 0.2096, 0.4375, 0.2099, 0.4386, 0.1884, 0.4989, 0.1882, 0.4488, 0.1062, 0.4887, 0.1064, 0.4925, 0.1304, 0.445, 0.1303, 0.4375, 0.2099, 0.375, 0.2107, 0.3761, 0.1889, 0.4364, 0.1884, 0.3864, 0.1059, 0.4262, 0.1062, 0.43, 0.1303, 0.3826, 0.1301, 0.375, 0.2107, 0.3125, 0.2117, 0.3136, 0.1894, 0.3739, 0.1889, 0.324, 0.1056, 0.3636, 0.1059, 0.3674, 0.1301, 0.3201, 0.13, 0.3125, 0.2117, 0.25, 0.2121, 0.2511, 0.1896, 0.3114, 0.1894, 0.2615, 0.1055, 0.301, 0.1056, 0.3049, 0.13, 0.2576, 0.1299, 0.199, 0.1056, 0.2385, 0.1055, 0.2424, 0.1299, 0.1951, 0.13, 0.25, 0.2121, 0.1875, 0.2117, 0.1886, 0.1894, 0.2489, 0.1896, 0.1364, 0.1059, 0.176, 0.1056, 0.1799, 0.13, 0.1326, 0.1301, 0.1875, 0.2117, 0.125, 0.2107, 0.1261, 0.1889, 0.1864, 0.1894, 0.07383, 0.1062, 0.1136, 0.1059, 0.1174, 0.1301, 0.07005, 0.1303, 0.125, 0.2107, 0.0625, 0.2099, 0.06356, 0.1884, 0.1239, 0.1889, 0.01131, 0.1064, 0.05117, 0.1062, 0.05495, 0.1303, 0.007529, 0.1304, 0.0625, 0.2099, 0.0, 0.2096, 0.001061, 0.1882, 0.06144, 0.1884, 0.9488, 0.1062, 0.9887, 0.1064, 0.9925, 0.1304, 0.945, 0.1303, 1.0, 0.2096, 0.9375, 0.2099, 0.9386, 0.1884, 0.9989, 0.1882, 0.8864, 0.1059, 0.9262, 0.1062, 0.93, 0.1303, 0.8826, 0.1301, 0.9375, 0.2099, 0.875, 0.2107, 0.8761, 0.1889, 0.9364, 0.1884, 0.875, 0.2107, 0.8125, 0.2117, 0.8136, 0.1894, 0.8739, 0.1889, 0.824, 0.1056, 0.8636, 0.1059, 0.8674, 0.1301, 0.8201, 0.13, 0.8125, 0.2117, 0.75, 0.2121, 0.7511, 0.1896, 0.8114, 0.1894, 0.7615, 0.1055, 0.801, 0.1056, 0.8049, 0.13, 0.7576, 0.1299, 0.699, 0.1056, 0.7385, 0.1055, 0.7424, 0.1299, 0.6951, 0.13, 0.75, 0.2121, 0.6875, 0.2117, 0.6886, 0.1894, 0.7489, 0.1896, 0.8125, 0.4297, 0.75, 0.4296, 0.75, 0.4119, 0.8125, 0.4118, 0.875, 0.4299, 0.8125, 0.4297, 0.8125, 0.4118, 0.875, 0.4116, 0.9375, 0.4301, 0.875, 0.4299, 0.875, 0.4116, 0.9375, 0.4114, 1.0, 0.4302, 0.9375, 0.4301, 0.9375, 0.4114, 1.0, 0.4113, 0.0625, 0.4301, 0.0, 0.4302, 0.0, 0.4113, 0.0625, 0.4114, 0.125, 0.4299, 0.0625, 0.4301, 0.0625, 0.4114, 0.125, 0.4116, 0.1875, 0.4297, 0.125, 0.4299, 0.125, 0.4116, 0.1875, 0.4118, 0.25, 0.4296, 0.1875, 0.4297, 0.1875, 0.4118, 0.25, 0.4119, 0.3125, 0.4297, 0.25, 0.4296, 0.25, 0.4119, 0.3125, 0.4118, 0.375, 0.4299, 0.3125, 0.4297, 0.3125, 0.4118, 0.375, 0.4116, 0.4375, 0.4301, 0.375, 0.4299, 0.375, 0.4116, 0.4375, 0.4114, 0.5, 0.4302, 0.4375, 0.4301, 0.4375, 0.4114, 0.5, 0.4113, 0.5625, 0.4301, 0.5, 0.4302, 0.5, 0.4113, 0.5625, 0.4114, 0.625, 0.4299, 0.5625, 0.4301, 0.5625, 0.4114, 0.625, 0.4116, 0.6875, 0.4297, 0.625, 0.4299, 0.625, 0.4116, 0.6875, 0.4118, 0.75, 0.4296, 0.6875, 0.4297, 0.6875, 0.4118, 0.75, 0.4119, 0.75, 0.3423, 0.75, 0.4119, 0.6875, 0.4118, 0.6875, 0.3424, 0.7187, 0.0, 0.6875, 0.1667, 0.75, 0.1667, 0.625, 0.3894, 0.5625, 0.3894, 0.5625, 0.5, 0.625, 0.5, 0.75, 0.6667, 0.6875, 0.6667, 0.6875, 0.8333, 0.75, 0.8333, 0.6875, 0.1667, 0.625, 0.1667, 0.625, 0.2796, 0.6875, 0.2796, 0.75, 0.5, 0.6875, 0.5, 0.6875, 0.6667, 0.75, 0.6667, 0.75, 0.8333, 0.6875, 0.8333, 0.7187, 1.0, 0.75, 0.3894, 0.6875, 0.3894, 0.6875, 0.5, 0.75, 0.5, 0.6875, 0.5, 0.625, 0.5, 0.625, 0.6667, 0.6875, 0.6667, 0.6875, 0.8333, 0.625, 0.8333, 0.6562, 1.0, 0.6562, 0.0, 0.625, 0.1667, 0.6875, 0.1667, 0.75, 0.1667, 0.6875, 0.1667, 0.6875, 0.2796, 0.75, 0.2796, 0.6875, 0.6667, 0.625, 0.6667, 0.625, 0.8333, 0.6875, 0.8333, 0.5625, 0.3894, 0.5, 0.3894, 0.5, 0.5, 0.5625, 0.5, 0.625, 0.5, 0.5625, 0.5, 0.5625, 0.6667, 0.625, 0.6667, 0.625, 0.8333, 0.5625, 0.8333, 0.5937, 1.0, 0.5937, 0.0, 0.5625, 0.1667, 0.625, 0.1667, 0.625, 0.1667, 0.5625, 0.1667, 0.5625, 0.2796, 0.625, 0.2796, 0.625, 0.6667, 0.5625, 0.6667, 0.5625, 0.8333, 0.625, 0.8333, 0.5, 0.3894, 0.4375, 0.3894, 0.4375, 0.5, 0.5, 0.5, 0.5625, 0.5, 0.5, 0.5, 0.5, 0.6667, 0.5625, 0.6667, 0.5625, 0.8333, 0.5, 0.8333, 0.5312, 1.0, 0.5312, 0.0, 0.5, 0.1667, 0.5625, 0.1667, 0.5625, 0.1667, 0.5, 0.1667, 0.5, 0.2796, 0.5625, 0.2796, 0.5625, 0.6667, 0.5, 0.6667, 0.5, 0.8333, 0.5625, 0.8333, 0.4375, 0.3894, 0.375, 0.3894, 0.375, 0.5, 0.4375, 0.5, 0.5, 0.5, 0.4375, 0.5, 0.4375, 0.6667, 0.5, 0.6667, 0.5, 0.8333, 0.4375, 0.8333, 0.4687, 1.0, 0.4687, 0.0, 0.4375, 0.1667, 0.5, 0.1667, 0.5, 0.1667, 0.4375, 0.1667, 0.4375, 0.2796, 0.5, 0.2796, 0.5, 0.6667, 0.4375, 0.6667, 0.4375, 0.8333, 0.5, 0.8333, 0.4375, 0.5, 0.375, 0.5, 0.375, 0.6667, 0.4375, 0.6667, 0.4375, 0.8333, 0.375, 0.8333, 0.4062, 1.0, 0.4062, 0.0, 0.375, 0.1667, 0.4375, 0.1667, 0.4375, 0.1667, 0.375, 0.1667, 0.375, 0.2796, 0.4375, 0.2796, 0.4375, 0.6667, 0.375, 0.6667, 0.375, 0.8333, 0.4375, 0.8333, 0.375, 0.3894, 0.3125, 0.3894, 0.3125, 0.5, 0.375, 0.5, 0.375, 0.8333, 0.3125, 0.8333, 0.3437, 1.0, 0.3437, 0.0, 0.3125, 0.1667, 0.375, 0.1667, 0.375, 0.1667, 0.3125, 0.1667, 0.3125, 0.2796, 0.375, 0.2796, 0.375, 0.6667, 0.3125, 0.6667, 0.3125, 0.8333, 0.375, 0.8333, 0.3125, 0.3894, 0.25, 0.3894, 0.25, 0.5, 0.3125, 0.5, 0.375, 0.5, 0.3125, 0.5, 0.3125, 0.6667, 0.375, 0.6667, 0.2812, 0.0, 0.25, 0.1667, 0.3125, 0.1667, 0.3125, 0.1667, 0.25, 0.1667, 0.25, 0.2796, 0.3125, 0.2796, 0.3125, 0.6667, 0.25, 0.6667, 0.25, 0.8333, 0.3125, 0.8333, 0.25, 0.3894, 0.1875, 0.3894, 0.1875, 0.5, 0.25, 0.5, 0.3125, 0.5, 0.25, 0.5, 0.25, 0.6667, 0.3125, 0.6667, 0.3125, 0.8333, 0.25, 0.8333, 0.2812, 1.0, 0.2188, 0.0, 0.1875, 0.1667, 0.25, 0.1667, 0.25, 0.1667, 0.1875, 0.1667, 0.1875, 0.2796, 0.25, 0.2796, 0.25, 0.6667, 0.1875, 0.6667, 0.1875, 0.8333, 0.25, 0.8333, 0.1875, 0.3894, 0.125, 0.3894, 0.125, 0.5, 0.1875, 0.5, 0.25, 0.5, 0.1875, 0.5, 0.1875, 0.6667, 0.25, 0.6667, 0.25, 0.8333, 0.1875, 0.8333, 0.2188, 1.0, 0.875, 0.3894, 0.875, 0.3133, 0.853, 0.305, 0.8452, 0.2796, 0.8125, 0.2796, 0.8125, 0.3894, 0.09426, 0.2796, 0.1251, 0.279, 0.1004, 0.2516, 0.1875, 0.6667, 0.125, 0.6667, 0.125, 0.8333, 0.1875, 0.8333, 0.125, 0.3894, 0.0625, 0.3894, 0.0625, 0.5, 0.125, 0.5, 0.1875, 0.5, 0.125, 0.5, 0.125, 0.6667, 0.1875, 0.6667, 0.1875, 0.8333, 0.125, 0.8333, 0.1563, 1.0, 0.1563, 0.0, 0.1337, 0.12, 0.1706, 0.1317, 0.177, 0.1667, 0.1875, 0.1667, 0.125, 0.6667, 0.0625, 0.6667, 0.0625, 0.8333, 0.125, 0.8333, 0.9951, 0.3894, 0.9375, 0.3894, 0.9375, 0.5, 0.9949, 0.5, 0.125, 0.5, 0.0625, 0.5, 0.0625, 0.6667, 0.125, 0.6667, 0.125, 0.8333, 0.0625, 0.8333, 0.09375, 1.0, 0.1875, 0.1667, 0.177, 0.1667, 0.16, 0.2029, 0.125, 0.2146, 0.125, 0.2421, 0.1491, 0.2514, 0.1548, 0.2796, 0.1875, 0.2796, 0.9949, 0.5, 0.9375, 0.5, 0.9375, 0.6667, 0.9939, 0.6667, 0.0625, 0.3894, 0.0625, 0.2796, 0.005459, 0.2796, 0.004902, 0.3894, 0.0625, 0.6667, 0.006067, 0.6667, 0.0, 0.6741, 0.0, 0.8333, 0.0625, 0.8333, 0.0625, 0.8333, 0.0, 0.8333, 0.03125, 1.0, 0.03125, 0.0, 0.0, 0.1667, 0.0625, 0.1667, 1.0, 0.1667, 0.9375, 0.1667, 0.9375, 0.2796, 0.9945, 0.2796, 1.0, 0.2725, 0.9375, 0.3894, 0.875, 0.3894, 0.875, 0.5, 0.9375, 0.5, 0.0625, 0.3894, 0.004902, 0.3894, 0.005108, 0.5, 0.0625, 0.5, 1.0, 0.8333, 0.9375, 0.8333, 0.9688, 1.0, 0.9688, 0.0, 0.9375, 0.1667, 1.0, 0.1667, 0.0625, 0.5, 0.005108, 0.5, 0.006067, 0.6667, 0.0625, 0.6667, 0.875, 0.3894, 0.8125, 0.3894, 0.8125, 0.5, 0.875, 0.5, 0.9375, 0.5, 0.875, 0.5, 0.875, 0.6667, 0.9375, 0.6667, 0.9375, 0.8333, 0.875, 0.8333, 0.9062, 1.0, 0.9375, 0.1667, 0.927, 0.1667, 0.9103, 0.2023, 0.875, 0.2146, 0.875, 0.2421, 0.8996, 0.2516, 0.9057, 0.2796, 0.9375, 0.2796, 0.8437, 0.0, 0.8125, 0.1667, 0.823, 0.1667, 0.8294, 0.1317, 0.8663, 0.12, 0.9375, 0.6667, 0.875, 0.6667, 0.875, 0.8333, 0.9375, 0.8333, 0.8125, 0.3894, 0.75, 0.3894, 0.75, 0.5, 0.8125, 0.5, 0.875, 0.5, 0.8125, 0.5, 0.8125, 0.6667, 0.875, 0.6667, 0.875, 0.8333, 0.8125, 0.8333, 0.8437, 1.0, 0.9062, 0.0, 0.8837, 0.12, 0.9206, 0.1317, 0.927, 0.1667, 0.9375, 0.1667, 0.177, 0.1667, 0.1254, 0.1654, 0.16, 0.2029, 0.875, 0.6667, 0.8125, 0.6667, 0.8125, 0.8333, 0.875, 0.8333, 0.8125, 0.5, 0.75, 0.5, 0.75, 0.6667, 0.8125, 0.6667, 0.8125, 0.8333, 0.75, 0.8333, 0.7812, 1.0, 0.7812, 0.0, 0.75, 0.1667, 0.8125, 0.1667, 0.8125, 0.1667, 0.75, 0.1667, 0.75, 0.2796, 0.8125, 0.2796, 0.8125, 0.6667, 0.75, 0.6667, 0.75, 0.8333, 0.8125, 0.8333, 0.6875, 0.3894, 0.6875, 0.2796, 0.625, 0.2796, 0.625, 0.3894, 0.625, 0.3894, 0.625, 0.2796, 0.5625, 0.2796, 0.5625, 0.3894, 0.5625, 0.3894, 0.5625, 0.2796, 0.5, 0.2796, 0.5, 0.3894, 0.5, 0.3894, 0.5, 0.2796, 0.4375, 0.2796, 0.4375, 0.3894, 0.375, 0.2796, 0.375, 0.3894, 0.4375, 0.3894, 0.4375, 0.2796, 0.3125, 0.2796, 0.3125, 0.3894, 0.375, 0.3894, 0.375, 0.2796, 0.25, 0.2796, 0.25, 0.3894, 0.3125, 0.3894, 0.3125, 0.2796, 0.1875, 0.2796, 0.1875, 0.3894, 0.25, 0.3894, 0.25, 0.2796, 0.07297, 0.1667, 0.0625, 0.1667, 0.0625, 0.2796, 0.09426, 0.2796, 0.1004, 0.2516, 0.125, 0.2421, 0.125, 0.2146, 0.08967, 0.2023, 0.125, 0.3133, 0.125, 0.3894, 0.1875, 0.3894, 0.1875, 0.2796, 0.1548, 0.2796, 0.147, 0.305, 0.9951, 0.3894, 0.9945, 0.2796, 0.9375, 0.2796, 0.9375, 0.3894, 0.0625, 0.1667, 0.0, 0.1667, 0.0, 0.2725, 0.005459, 0.2796, 0.0625, 0.2796, 0.823, 0.1667, 0.8125, 0.1667, 0.8125, 0.2796, 0.8452, 0.2796, 0.8509, 0.2514, 0.875, 0.2421, 0.875, 0.2146, 0.84, 0.2029, 0.9375, 0.3894, 0.9375, 0.2796, 0.9057, 0.2796, 0.8976, 0.3049, 0.875, 0.3133, 0.875, 0.3894, 0.8125, 0.3894, 0.8125, 0.2796, 0.75, 0.2796, 0.75, 0.3894, 0.6875, 0.2796, 0.6875, 0.3894, 0.75, 0.3894, 0.75, 0.2796, 0.6875, 0.3894, 0.625, 0.3894, 0.625, 0.5, 0.6875, 0.5, 0.0, 0.6674, 0.0, 0.6741, 0.006067, 0.6667, 0.005459, 0.2796, 0.0, 0.2725, 0.0, 0.2789, 0.0, 0.6667, 0.006067, 0.6667, 0.005108, 0.5, 0.0, 0.5002, 0.0, 0.3891, 0.004902, 0.3894, 0.005459, 0.2796, 0.0, 0.2796, 0.0, 0.5, 0.005108, 0.5, 0.004902, 0.3894, 0.0, 0.3895, 0.9939, 0.6667, 0.9375, 0.6667, 0.9375, 0.8333, 1.0, 0.8333, 1.0, 0.6741, 0.1337, 0.12, 0.09551, 0.1201, 0.1254, 0.1654, 0.177, 0.1667, 0.1706, 0.1317, 0.1254, 0.1654, 0.125, 0.2146, 0.16, 0.2029, 0.1254, 0.1654, 0.07297, 0.1667, 0.08967, 0.2023, 0.1254, 0.1654, 0.875, 0.2146, 0.9103, 0.2023, 0.8751, 0.1654, 0.823, 0.1667, 0.84, 0.2029, 0.8751, 0.1654, 0.8837, 0.12, 0.8455, 0.1201, 0.8751, 0.1654, 0.927, 0.1667, 0.9206, 0.1317, 0.8751, 0.1654, 0.09375, 0.0, 0.0625, 0.1667, 0.07297, 0.1667, 0.07942, 0.1317, 0.1163, 0.12, 0.07297, 0.1667, 0.1254, 0.1654, 0.07942, 0.1317, 0.823, 0.1667, 0.8751, 0.1654, 0.8294, 0.1317, 0.927, 0.1667, 0.8751, 0.1654, 0.9103, 0.2023, 0.1337, 0.12, 0.1254, 0.1654, 0.1706, 0.1317, 0.125, 0.2146, 0.1254, 0.1654, 0.08967, 0.2023, 0.875, 0.2146, 0.8751, 0.1654, 0.84, 0.2029, 0.8837, 0.12, 0.8751, 0.1654, 0.9206, 0.1317, 0.09426, 0.2796, 0.1024, 0.3049, 0.1251, 0.279, 0.125, 0.2421, 0.1004, 0.2516, 0.1251, 0.279, 0.1548, 0.2796, 0.1491, 0.2514, 0.1251, 0.279, 0.125, 0.3133, 0.147, 0.305, 0.1251, 0.279, 0.8452, 0.2796, 0.853, 0.305, 0.8749, 0.279, 0.875, 0.2421, 0.8509, 0.2514, 0.8749, 0.279, 0.9057, 0.2796, 0.8996, 0.2516, 0.8749, 0.279, 0.875, 0.3133, 0.8976, 0.3049, 0.8749, 0.279, 0.0625, 0.2796, 0.0625, 0.3894, 0.125, 0.3894, 0.125, 0.3133, 0.1024, 0.3049, 0.09426, 0.2796, 0.125, 0.2421, 0.1251, 0.279, 0.1491, 0.2514, 0.1548, 0.2796, 0.1251, 0.279, 0.147, 0.305, 0.125, 0.3133, 0.1251, 0.279, 0.1024, 0.3049, 0.8452, 0.2796, 0.8749, 0.279, 0.8509, 0.2514, 0.875, 0.2421, 0.8749, 0.279, 0.8996, 0.2516, 0.9057, 0.2796, 0.8749, 0.279, 0.8976, 0.3049, 0.875, 0.3133, 0.8749, 0.279, 0.853, 0.305, 0.5625, 0.5405, 0.5625, 0.75, 0.5, 0.75, 0.5, 0.5405, 0.75, 0.75, 0.6875, 1.0, 0.625, 0.75, 0.75, 0.25, 0.75, 0.4319, 0.625, 0.4319, 0.625, 0.25, 0.625, 0.75, 0.5625, 1.0, 0.5, 0.75, 0.5625, 0.75, 0.3748, 0.4698, 0.3286, 0.4728, 0.3112, 0.5405, 0.25, 0.5405, 0.25, 0.4698, 0.625, 0.6335, 0.5658, 0.6103, 0.6252, 0.5471, 0.4375, 0.5405, 0.4375, 0.75, 0.375, 0.75, 0.375, 0.6335, 0.4342, 0.6103, 0.5, 0.75, 0.4375, 1.0, 0.375, 0.75, 0.4375, 0.75, 0.4375, 0.5405, 0.4205, 0.4728, 0.3756, 0.47, 0.4363, 0.4688, 0.25, 0.5405, 0.25, 0.75, 0.125, 0.75, 0.125, 0.5405, 0.375, 0.75, 0.3125, 1.0, 0.25, 0.75, 0.4375, 0.25, 0.4375, 0.4319, 0.375, 0.4319, 0.375, 0.25, 0.125, 0.5405, 0.125, 0.75, 0.0, 0.75, 0.0, 0.5405, 0.25, 0.75, 0.1875, 1.0, 0.125, 0.75, 0.125, 0.5405, 0.0, 0.5405, 0.0, 0.4698, 0.125, 0.4698, 1.0, 0.5405, 1.0, 0.75, 0.875, 0.75, 0.875, 0.5405, 0.125, 0.75, 0.0625, 1.0, 0.0, 0.75, 1.0, 0.5405, 0.875, 0.5405, 0.875, 0.4698, 1.0, 0.4698, 1.0, 0.75, 0.9375, 1.0, 0.875, 0.75, 0.5625, 0.4698, 0.6247, 0.4698, 0.5795, 0.4728, 0.5625, 0.5405, 0.3756, 0.4675, 0.3748, 0.5471, 0.3286, 0.4728, 0.5, 0.4698, 0.5625, 0.4698, 0.5625, 0.5405, 0.5, 0.5405, 0.875, 0.75, 0.8125, 1.0, 0.75, 0.75, 0.5625, 0.5405, 0.5658, 0.6103, 0.625, 0.6335, 0.625, 0.75, 0.5625, 0.75, 0.75, 0.5405, 0.75, 0.75, 0.625, 0.75, 0.625, 0.6335, 0.6856, 0.6102, 0.6888, 0.5405, 0.3741, 0.4676, 0.4205, 0.4728, 0.3748, 0.5471, 0.3112, 0.5405, 0.3144, 0.6102, 0.375, 0.6335, 0.375, 0.75, 0.25, 0.75, 0.25, 0.5405, 0.25, 0.25, 0.25, 0.4319, 0.125, 0.4319, 0.125, 0.25, 0.125, 0.25, 0.125, 0.4319, 0.0, 0.4319, 0.0, 0.25, 1.0, 0.25, 1.0, 0.4319, 0.875, 0.4319, 0.875, 0.25, 0.875, 0.25, 0.875, 0.4319, 0.75, 0.4319, 0.75, 0.25, 0.875, 0.5405, 0.875, 0.75, 0.75, 0.75, 0.75, 0.5405, 0.5, 0.25, 0.5, 0.4319, 0.4375, 0.4319, 0.4375, 0.25, 0.5625, 0.25, 0.5625, 0.4319, 0.5, 0.4319, 0.5, 0.25, 0.5, 0.5405, 0.5, 0.75, 0.4375, 0.75, 0.4375, 0.5405, 0.5, 0.5405, 0.4375, 0.5405, 0.4362, 0.4687, 0.5, 0.4698, 0.6244, 0.4679, 0.6714, 0.4728, 0.6252, 0.5471, 0.625, 0.25, 0.625, 0.4319, 0.5625, 0.4319, 0.5625, 0.25, 0.625, 0.6335, 0.6252, 0.5471, 0.6856, 0.6102, 0.5625, 0.5405, 0.6252, 0.5471, 0.5658, 0.6103, 0.6888, 0.5405, 0.6252, 0.5471, 0.6714, 0.4728, 0.375, 0.6335, 0.3748, 0.5471, 0.4342, 0.6103, 0.3112, 0.5405, 0.3748, 0.5471, 0.3144, 0.6102, 0.25, 0.5405, 0.125, 0.5405, 0.125, 0.4698, 0.25, 0.4698, 0.4375, 0.5405, 0.3748, 0.5471, 0.4205, 0.4728, 0.75, 0.4698, 0.875, 0.4698, 0.875, 0.5405, 0.75, 0.5405, 0.5625, 0.5405, 0.5795, 0.4728, 0.6252, 0.5471, 0.6259, 0.468, 0.6252, 0.5471, 0.5795, 0.4728, 0.6888, 0.5405, 0.6856, 0.6102, 0.6252, 0.5471, 0.375, 0.6335, 0.3144, 0.6102, 0.3748, 0.5471, 0.3112, 0.5405, 0.3286, 0.4728, 0.3748, 0.5471, 0.375, 0.25, 0.375, 0.4319, 0.25, 0.4319, 0.25, 0.25, 0.4375, 0.5405, 0.4342, 0.6103, 0.3748, 0.5471, 0.4375, 0.4319, 0.5, 0.4319, 0.5, 0.4499, 0.4375, 0.4499, 0.4375, 0.4499, 0.5, 0.4499, 0.5, 0.4698, 0.4362, 0.4687, 0.25, 0.4319, 0.375, 0.4319, 0.375, 0.4499, 0.25, 0.4499, 0.25, 0.4499, 0.375, 0.4499, 0.3748, 0.4698, 0.25, 0.4698, 0.125, 0.4319, 0.25, 0.4319, 0.25, 0.4499, 0.125, 0.4499, 0.125, 0.4499, 0.25, 0.4499, 0.25, 0.4698, 0.125, 0.4698, 0.0, 0.4319, 0.125, 0.4319, 0.125, 0.4499, 0.001142, 0.4499, 0.001142, 0.4499, 0.125, 0.4499, 0.125, 0.4698, 0.0, 0.4698, 0.875, 0.4319, 1.0, 0.4319, 0.9989, 0.4499, 0.875, 0.4499, 0.875, 0.4499, 0.9989, 0.4499, 1.0, 0.4698, 0.875, 0.4698, 0.75, 0.4319, 0.875, 0.4319, 0.875, 0.4499, 0.75, 0.4499, 0.75, 0.4499, 0.875, 0.4499, 0.875, 0.4698, 0.75, 0.4698, 0.375, 0.4319, 0.4375, 0.4319, 0.4375, 0.4499, 0.375, 0.4499, 0.375, 0.4499, 0.4375, 0.4499, 0.4363, 0.4688, 0.3756, 0.47, 0.5, 0.4319, 0.5625, 0.4319, 0.5625, 0.4499, 0.5, 0.4499, 0.5, 0.4499, 0.5625, 0.4499, 0.5625, 0.4698, 0.5, 0.4698, 0.625, 0.4319, 0.75, 0.4319, 0.75, 0.4499, 0.625, 0.4499, 0.625, 0.4499, 0.75, 0.4499, 0.75, 0.4698, 0.6252, 0.4698, 0.5625, 0.4319, 0.625, 0.4319, 0.625, 0.4499, 0.5625, 0.4499, 0.5625, 0.4499, 0.625, 0.4499, 0.6247, 0.4698, 0.5625, 0.4698, 0.75, 0.5405, 0.6888, 0.5405, 0.6714, 0.4728, 0.6252, 0.4698, 0.75, 0.4698, 0.0, 1.0, 1.0, 1.0, 1.0, 0.875, 0.0, 0.875, 0.0, 0.125, 1.0, 0.125, 1.0, 0.0, 0.0, 0.0, 0.0, 0.25, 1.0, 0.25, 1.0, 0.125, 0.0, 0.125, 0.0, 0.375, 1.0, 0.375, 1.0, 0.25, 0.0, 0.25, 0.0, 0.5, 1.0, 0.5, 1.0, 0.375, 0.0, 0.375, 0.0, 0.625, 1.0, 0.625, 1.0, 0.5, 0.0, 0.5, 0.0, 0.75, 1.0, 0.75, 1.0, 0.625, 0.0, 0.625, 0.0, 0.875, 1.0, 0.875, 1.0, 0.75, 0.0, 0.75, 0.5833, 0.0, 0.6667, 0.3333, 0.5, 0.3333, 0.6667, 0.3333, 0.6667, 0.6667, 0.5, 0.6667, 0.5, 0.3333, 0.6667, 0.6667, 0.5833, 1.0, 0.5, 0.6667, 0.4167, 0.0, 0.5, 0.3333, 0.3333, 0.3333, 0.5, 0.3333, 0.5, 0.6667, 0.3333, 0.6667, 0.3333, 0.3333, 0.5, 0.6667, 0.4167, 1.0, 0.3333, 0.6667, 0.25, 0.0, 0.3333, 0.3333, 0.1667, 0.3333, 0.3333, 0.3333, 0.3333, 0.6667, 0.1667, 0.6667, 0.1667, 0.3333, 0.3333, 0.6667, 0.25, 1.0, 0.1667, 0.6667, 0.08333, 0.0, 0.1667, 0.3333, 0.0, 0.3333, 0.1667, 0.3333, 0.1667, 0.6667, 0.0, 0.6667, 0.0, 0.3333, 0.1667, 0.6667, 0.08333, 1.0, 0.0, 0.6667, 0.9167, 0.0, 1.0, 0.3333, 0.8333, 0.3333, 1.0, 0.3333, 1.0, 0.6667, 0.8333, 0.6667, 0.8333, 0.3333, 1.0, 0.6667, 0.9167, 1.0, 0.8333, 0.6667, 0.75, 0.0, 0.8333, 0.3333, 0.6667, 0.3333, 0.8333, 0.3333, 0.8333, 0.6667, 0.6667, 0.6667, 0.6667, 0.3333, 0.8333, 0.6667, 0.75, 1.0, 0.6667, 0.6667, 1.0, 0.125, 1.0, 0.25, 1.0, 0.25, 1.0, 0.125, 1.0, 0.5, 1.0, 0.625, 1.0, 0.625, 1.0, 0.5, 1.0, 0.75, 1.0, 0.875, 1.0, 0.875, 1.0, 0.75, 1.0, 0.25, 1.0, 0.375, 1.0, 0.375, 1.0, 0.25, 1.0, 0.625, 1.0, 0.75, 1.0, 0.75, 1.0, 0.625, 1.0, 0.0, 1.0, 0.125, 1.0, 0.125, 1.0, 0.0, 1.0, 0.375, 1.0, 0.5, 1.0, 0.5, 1.0, 0.375, 1.0, 0.875, 1.0, 1.0, 1.0, 1.0, 1.0, 0.875, 0.75, 0.25, 0.75, 0.5, 0.625, 0.5, 0.625, 0.25, 0.75, 0.75, 0.6875, 1.0, 0.625, 0.75, 0.6875, 0.0, 0.75, 0.25, 0.625, 0.25, 0.75, 0.5, 0.75, 0.75, 0.625, 0.75, 0.625, 0.5, 0.5625, 0.0, 0.625, 0.25, 0.5, 0.25, 0.625, 0.5, 0.625, 0.75, 0.5, 0.75, 0.5, 0.5, 0.625, 0.25, 0.625, 0.5, 0.5, 0.5, 0.5, 0.25, 0.625, 0.75, 0.5625, 1.0, 0.5, 0.75, 0.5, 0.75, 0.4375, 1.0, 0.375, 0.75, 0.4375, 0.0, 0.5, 0.25, 0.375, 0.25, 0.5, 0.5, 0.5, 0.75, 0.375, 0.75, 0.375, 0.5, 0.5, 0.25, 0.5, 0.5, 0.375, 0.5, 0.375, 0.25, 0.375, 0.25, 0.375, 0.5, 0.25, 0.5, 0.25, 0.25, 0.375, 0.75, 0.3125, 1.0, 0.25, 0.75, 0.3125, 0.0, 0.375, 0.25, 0.25, 0.25, 0.375, 0.5, 0.375, 0.75, 0.25, 0.75, 0.25, 0.5, 0.25, 0.25, 0.25, 0.5, 0.125, 0.5, 0.125, 0.25, 0.25, 0.75, 0.1875, 1.0, 0.125, 0.75, 0.1875, 0.0, 0.25, 0.25, 0.125, 0.25, 0.25, 0.5, 0.25, 0.75, 0.125, 0.75, 0.125, 0.5, 0.125, 0.25, 0.125, 0.5, 0.0, 0.5, 0.0, 0.25, 0.125, 0.75, 0.0625, 1.0, 0.0, 0.75, 0.0625, 0.0, 0.125, 0.25, 0.0, 0.25, 0.125, 0.5, 0.125, 0.75, 0.0, 0.75, 0.0, 0.5, 1.0, 0.25, 1.0, 0.5, 0.875, 0.5, 0.875, 0.25, 1.0, 0.75, 0.9375, 1.0, 0.875, 0.75, 0.9375, 0.0, 1.0, 0.25, 0.875, 0.25, 1.0, 0.5, 1.0, 0.75, 0.875, 0.75, 0.875, 0.5, 0.875, 0.25, 0.875, 0.5, 0.75, 0.5, 0.75, 0.25, 0.875, 0.75, 0.8125, 1.0, 0.75, 0.75, 0.8125, 0.0, 0.875, 0.25, 0.75, 0.25, 0.875, 0.5, 0.875, 0.75, 0.75, 0.75, 0.75, 0.5, 0.75, 0.25, 0.75, 0.5, 0.625, 0.5, 0.625, 0.25, 0.75, 0.75, 0.6875, 1.0, 0.625, 0.75, 0.6875, 0.0, 0.75, 0.25, 0.625, 0.25, 0.75, 0.5, 0.75, 0.75, 0.625, 0.75, 0.625, 0.5, 0.5625, 0.0, 0.625, 0.25, 0.5, 0.25, 0.625, 0.5, 0.625, 0.75, 0.5, 0.75, 0.5, 0.5, 0.625, 0.25, 0.625, 0.5, 0.5, 0.5, 0.5, 0.25, 0.625, 0.75, 0.5625, 1.0, 0.5, 0.75, 0.5, 0.75, 0.4375, 1.0, 0.375, 0.75, 0.4375, 0.0, 0.5, 0.25, 0.375, 0.25, 0.5, 0.5, 0.5, 0.75, 0.375, 0.75, 0.375, 0.5, 0.5, 0.25, 0.5, 0.5, 0.375, 0.5, 0.375, 0.25, 0.375, 0.25, 0.375, 0.5, 0.25, 0.5, 0.25, 0.25, 0.375, 0.75, 0.3125, 1.0, 0.25, 0.75, 0.3125, 0.0, 0.375, 0.25, 0.25, 0.25, 0.375, 0.5, 0.375, 0.75, 0.25, 0.75, 0.25, 0.5, 0.25, 0.25, 0.25, 0.5, 0.125, 0.5, 0.125, 0.25, 0.25, 0.75, 0.1875, 1.0, 0.125, 0.75, 0.1875, 0.0, 0.25, 0.25, 0.125, 0.25, 0.25, 0.5, 0.25, 0.75, 0.125, 0.75, 0.125, 0.5, 0.125, 0.25, 0.125, 0.5, 0.0, 0.5, 0.0, 0.25, 0.125, 0.75, 0.0625, 1.0, 0.0, 0.75, 0.0625, 0.0, 0.125, 0.25, 0.0, 0.25, 0.125, 0.5, 0.125, 0.75, 0.0, 0.75, 0.0, 0.5, 1.0, 0.25, 1.0, 0.5, 0.875, 0.5, 0.875, 0.25, 1.0, 0.75, 0.9375, 1.0, 0.875, 0.75, 0.9375, 0.0, 1.0, 0.25, 0.875, 0.25, 1.0, 0.5, 1.0, 0.75, 0.875, 0.75, 0.875, 0.5, 0.875, 0.25, 0.875, 0.5, 0.75, 0.5, 0.75, 0.25, 0.875, 0.75, 0.8125, 1.0, 0.75, 0.75, 0.8125, 0.0, 0.875, 0.25, 0.75, 0.25, 0.875, 0.5, 0.875, 0.75, 0.75, 0.75, 0.75, 0.5, 0.0, 1.0, 1.0, 1.0, 1.0, 0.875, 0.0, 0.875, 0.0, 0.125, 1.0, 0.125, 1.0, 0.0, 0.0, 0.0, 0.0, 0.25, 1.0, 0.25, 1.0, 0.125, 0.0, 0.125, 0.0, 0.375, 1.0, 0.375, 1.0, 0.25, 0.0, 0.25, 0.0, 0.5, 1.0, 0.5, 1.0, 0.375, 0.0, 0.375, 0.0, 0.625, 1.0, 0.625, 1.0, 0.5, 0.0, 0.5, 0.0, 0.75, 1.0, 0.75, 1.0, 0.625, 0.0, 0.625, 0.0, 0.875, 1.0, 0.875, 1.0, 0.75, 0.0, 0.75, 0.5833, 0.0, 0.6667, 0.3333, 0.5, 0.3333, 0.6667, 0.3333, 0.6667, 0.6667, 0.5, 0.6667, 0.5, 0.3333, 0.6667, 0.6667, 0.5833, 1.0, 0.5, 0.6667, 0.4167, 0.0, 0.5, 0.3333, 0.3333, 0.3333, 0.5, 0.3333, 0.5, 0.6667, 0.3333, 0.6667, 0.3333, 0.3333, 0.5, 0.6667, 0.4167, 1.0, 0.3333, 0.6667, 0.25, 0.0, 0.3333, 0.3333, 0.1667, 0.3333, 0.3333, 0.3333, 0.3333, 0.6667, 0.1667, 0.6667, 0.1667, 0.3333, 0.3333, 0.6667, 0.25, 1.0, 0.1667, 0.6667, 0.08333, 0.0, 0.1667, 0.3333, 0.0, 0.3333, 0.1667, 0.3333, 0.1667, 0.6667, 0.0, 0.6667, 0.0, 0.3333, 0.1667, 0.6667, 0.08333, 1.0, 0.0, 0.6667, 0.9167, 0.0, 1.0, 0.3333, 0.8333, 0.3333, 1.0, 0.3333, 1.0, 0.6667, 0.8333, 0.6667, 0.8333, 0.3333, 1.0, 0.6667, 0.9167, 1.0, 0.8333, 0.6667, 0.75, 0.0, 0.8333, 0.3333, 0.6667, 0.3333, 0.8333, 0.3333, 0.8333, 0.6667, 0.6667, 0.6667, 0.6667, 0.3333, 0.8333, 0.6667, 0.75, 1.0, 0.6667, 0.6667, 1.0, 0.125, 1.0, 0.25, 1.0, 0.25, 1.0, 0.125, 1.0, 0.5, 1.0, 0.625, 1.0, 0.625, 1.0, 0.5, 1.0, 0.75, 1.0, 0.875, 1.0, 0.875, 1.0, 0.75, 1.0, 0.25, 1.0, 0.375, 1.0, 0.375, 1.0, 0.25, 1.0, 0.625, 1.0, 0.75, 1.0, 0.75, 1.0, 0.625, 1.0, 0.0, 1.0, 0.125, 1.0, 0.125, 1.0, 0.0, 1.0, 0.375, 1.0, 0.5, 1.0, 0.5, 1.0, 0.375, 1.0, 0.875, 1.0, 1.0, 1.0, 1.0, 1.0, 0.875])
me_vert.materials.append(mat_material_001)
me_vert.materials.append(mat_wings_sides)
me_vert.materials.append(mat_tail)
me_vert.materials.append(mat_tail_strips)
me_vert.materials.append(mat_body_head)
me_vert.materials.append(mat_antenas)
me_vert.materials.append(mat_eyes)
me_vert.update()

# ---- objects
ob_vert = bpy.data.objects.new('Vert', me_vert)

# ---- transforms, parenting, visibility, modifiers, constraints
ob_vert.location = (0.0, 0.0, 0.0)
_m = ob_vert.modifiers.new('Auto Smooth', 'NODES')
_m.node_group = ng_auto_smooth
_gi = [s.identifier for s in ng_auto_smooth.interface.items_tree if s.item_type == 'SOCKET' and s.in_out == 'INPUT']
_m[_gi[1]] = 0.5236  # Angle

# ---- collection membership
col_collection.objects.link(ob_vert)

# ---- scene / render settings (as saved in the file)
scene.frame_start = 1; scene.frame_end = 250; scene.frame_set(1)
scene.render.engine = 'BLENDER_EEVEE_NEXT'
scene.cycles.sampling_pattern = 'TABULATED_SOBOL'
scene.cycles.use_light_tree = False
scene.view_settings.view_transform = 'Filmic'
bpy.context.view_layer.update()

# ---- added for rendering (the .blend has no active camera and no usable light): camera, sun
cam_auto = bpy.data.cameras.new('AutoCamera')
cam_auto.lens = 50.0
cam_auto.sensor_width = 36.0
cam_auto.clip_end = 1000.0
ob_auto_camera = bpy.data.objects.new('AutoCamera', cam_auto)
scene.collection.objects.link(ob_auto_camera)
ob_auto_camera.location = (4.99043, -5.57948, 3.6652)
ob_auto_camera.rotation_euler = (1.09748, -7.21219e-08, 0.694738)
scene.camera = ob_auto_camera
light_auto_sun = bpy.data.lights.new('AutoSun', 'SUN')
light_auto_sun.energy = 3.0
light_auto_sun.angle = 0.0523599
ob_auto_sun = bpy.data.objects.new('AutoSun', light_auto_sun)
scene.collection.objects.link(ob_auto_sun)
ob_auto_sun.rotation_euler = (0.872665, 0.174533, 0.523599)
bpy.context.view_layer.update()
